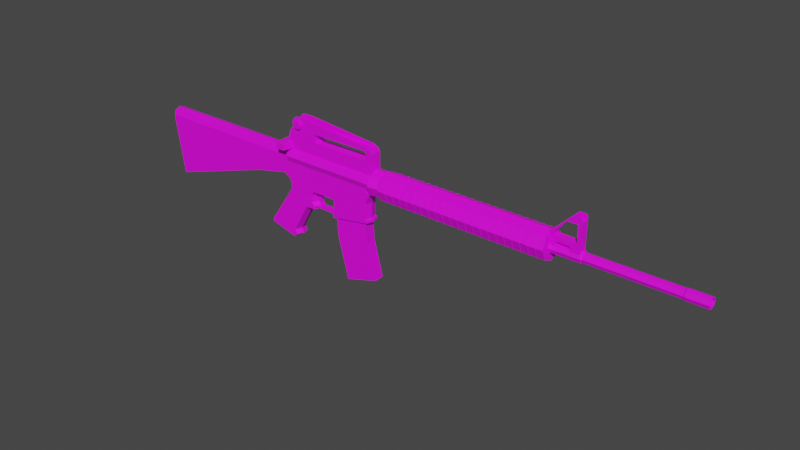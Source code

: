 # Source: M16_TextureTest.blend  (saved by Blender 3.4.6; exported with 4.5.12 LTS)
import bpy
from mathutils import Matrix  # noqa: F401  (used for matrix-valued properties, if any)

bpy.ops.wm.read_factory_settings(use_empty=True)
scene = bpy.context.scene
scene.name = 'Scene'

# ---- collections
col_collection = bpy.data.collections.new('Collection'); scene.collection.children.link(col_collection)

# ---- images (referenced by path relative to the original .blend; pixels are not part of the script)
import os
ASSET_DIR = os.environ.get("B2B_ASSET_DIR", "")  # directory of the original .blend (textures are referenced by path, not embedded)
HERE = os.path.dirname(os.path.abspath(__file__))  # packed textures are extracted next to this script under _unpacked/

def load_image(name, relpath, width, height, colorspace="sRGB"):
    """Load a texture the original file referenced (path relative to the .blend, or extracted next to this script)."""
    p = next((c for c in (os.path.join(HERE, relpath), os.path.join(ASSET_DIR, relpath)) if relpath and os.path.exists(c)), "")
    if p:
        img = bpy.data.images.load(p, check_existing=True)
        img.name = name
    else:  # same state as the original file: an image datablock whose file is absent (Cycles renders it pink)
        img = bpy.data.images.new(name, width, height)
        img.source = "FILE"
        img.filepath = "//" + (relpath or name)
    img.colorspace_settings.name = colorspace
    return img
img_camo_jpg = load_image('Camo.jpg', 'Camo.jpg', 1024, 1024, 'sRGB')

# ---- materials (node trees are filled in below, after node groups)
mat_black = bpy.data.materials.new('Black')
mat_black.use_transparent_shadow = False
mat_gray = bpy.data.materials.new('Gray')
mat_gray.use_transparent_shadow = False

# ---- material node trees
mat_black.use_nodes = True; mat_black.node_tree.nodes.clear()
_N = mat_black.node_tree.nodes; _L = mat_black.node_tree.links
n0 = _N.new('ShaderNodeBsdfPrincipled'); n0.name = 'Principled BSDF'; n0.location = (10, 300)
n0.distribution = 'GGX'
n0.subsurface_method = 'RANDOM_WALK_SKIN'
n0.inputs[3].default_value = 1.45
n0.inputs[27].default_value = (0.0, 0.0, 0.0, 1.0)
n0.inputs[28].default_value = 1.0
n1 = _N.new('ShaderNodeOutputMaterial'); n1.name = 'Material Output'; n1.location = (300, 300)
n2 = _N.new('ShaderNodeTexImage'); n2.name = 'Image Texture'; n2.location = (-292, 68)
n2.image = img_camo_jpg
_L.new(n0.outputs[0], n1.inputs[0])
_L.new(n2.outputs[0], n0.inputs[0])
n1.is_active_output = True
mat_gray.use_nodes = True; mat_gray.node_tree.nodes.clear()
_N = mat_gray.node_tree.nodes; _L = mat_gray.node_tree.links
n0 = _N.new('ShaderNodeBsdfPrincipled'); n0.name = 'Principled BSDF'; n0.location = (10, 300)
n0.distribution = 'GGX'
n0.subsurface_method = 'RANDOM_WALK_SKIN'
n0.inputs[3].default_value = 1.45
n0.inputs[27].default_value = (0.0, 0.0, 0.0, 1.0)
n0.inputs[28].default_value = 1.0
n1 = _N.new('ShaderNodeOutputMaterial'); n1.name = 'Material Output'; n1.location = (300, 300)
n2 = _N.new('ShaderNodeTexImage'); n2.name = 'Image Texture'; n2.location = (-281, 35)
n2.image = img_camo_jpg
_L.new(n0.outputs[0], n1.inputs[0])
_L.new(n2.outputs[0], n0.inputs[0])
n1.is_active_output = True

# ---- world
world_world = bpy.data.worlds.new('World'); scene.world = world_world
world_world.use_nodes = True; world_world.node_tree.nodes.clear()
_N = world_world.node_tree.nodes; _L = world_world.node_tree.links
n0 = _N.new('ShaderNodeOutputWorld'); n0.name = 'World Output'; n0.location = (300, 300)
n1 = _N.new('ShaderNodeBackground'); n1.name = 'Background'; n1.location = (10, 300)
n1.inputs[0].default_value = (0.05088, 0.05088, 0.05088, 1.0)
_L.new(n1.outputs[0], n0.inputs[0])
n0.is_active_output = True
world_world.color = (0.05088, 0.05088, 0.05088)
world_world.use_sun_shadow = False
world_world.sun_shadow_jitter_overblur = 0.0

# ---- meshes
me_cube_001 = bpy.data.meshes.new('Cube.001')
me_cube_001.from_pydata([(-2.803, -1.229, -0.3205), (-2.272, -1.229, -0.2057), (-2.165, -1.229, -0.2764), (-2.018, -1.811e-08, 0.1969), (-2.803, 1.229, -0.321), (-2.165, 1.229, -0.2764), (-2.272, 1.229, -0.2057), (-2.143, -1.229, -0.356), (-0.6852, -1.229, -0.5074), (-2.148, -1.229, -0.4378), (-2.563, -1.229, -1.046), (-2.569, -1.229, -1.097), (-2.135, -1.229, -1.214), (-0.6852, 1.229, -0.5074), (-2.143, 1.229, -0.356), (-2.135, 1.229, -1.214), (-2.569, 1.229, -1.097), (-2.563, 1.229, -1.046), (-2.148, 1.229, -0.4378), (-2.077, -1.229, -1.169), (-0.686, -1.229, -0.5399), (-2.113, -1.229, -1.093), (-1.857, -1.229, -0.6403), (-1.701, -1.229, -0.6329), (-1.697, -1.229, -0.5883), (-0.686, 1.229, -0.5399), (-2.077, 1.229, -1.169), (-1.697, 1.229, -0.5883), (-1.701, 1.229, -0.6329), (-1.857, 1.229, -0.6403), (-2.113, 1.229, -1.093), (-1.75, -1.229, -0.5353), (-1.327, -1.229, -0.6448), (-1.758, -1.229, -0.4342), (-1.709, -1.229, -0.3575), (-1.307, -1.229, -0.3556), (-1.306, -1.229, -0.5843), (-1.333, -1.229, -0.6046), (-1.327, 1.229, -0.6448), (-1.75, 1.229, -0.5353), (-1.333, 1.229, -0.6046), (-1.306, 1.229, -0.5843), (-1.307, 1.229, -0.3556), (-1.709, 1.229, -0.3575), (-1.758, 1.229, -0.4342), (-0.7186, -1.229, -0.4866), (-2.016, -0.8869, 0.1689), (-0.7153, -1.229, -0.2442), (-0.6339, -1.229, -0.07461), (-0.6928, -1.229, -0.06775), (-0.6901, -1.229, 0.05187), (-2.017, -1.229, 0.0724), (-2.016, 0.8869, 0.1689), (-0.7186, 1.229, -0.4866), (-2.017, 1.229, 0.0724), (-0.6901, 1.229, 0.05187), (-0.6928, 1.229, -0.06775), (-0.6339, 1.229, -0.07461), (-0.7153, 1.229, -0.2442), (-2.201, -5.474e-08, -0.2764), (-2.272, -2.013e-07, -0.2319), (-2.803, -2.013e-07, -0.3469), (-2.178, 1.853e-08, -0.356), (-2.183, -5.474e-08, -0.4378), (-2.608, 9.179e-08, -1.046), (-2.613, 9.179e-08, -1.097), (-2.099, 9.179e-08, -1.214), (-0.655, 9.179e-08, -0.5074), (-0.6558, 1.853e-08, -0.5399), (-1.66, 1.853e-08, -0.5883), (-1.665, 9.179e-08, -0.6329), (-1.821, 9.179e-08, -0.6403), (-2.077, 9.179e-08, -1.093), (-2.041, 9.179e-08, -1.169), (-1.714, -5.474e-08, -0.5353), (-1.722, -5.474e-08, -0.4342), (-1.673, -5.474e-08, -0.3575), (-1.332, -5.474e-08, -0.3556), (-1.331, 1.853e-08, -0.5843), (-1.358, -5.474e-08, -0.6046), (-1.352, -5.474e-08, -0.6448), (-0.6885, 1.853e-08, -0.4866), (-1.339, -0.5765, -0.4402), (-1.339, 0.5765, -0.4402), (-1.714, -0.5765, -0.6175), (-1.714, 0.5765, -0.6175), (-1.388, -0.5765, -0.6202), (-1.364, -0.5765, -0.3937), (-1.291, -0.5765, -0.6307), (-1.291, -0.5765, -0.3415), (-1.473, -0.5765, -0.3416), (-1.364, 0.5765, -0.3937), (-1.388, 0.5765, -0.6202), (-1.473, 0.5765, -0.3416), (-1.291, 0.5765, -0.3415), (-1.291, 0.5765, -0.6307), (-1.338, -0.5765, -0.5373), (-1.338, 0.5765, -0.5373), (-1.381, -0.5765, -0.5909), (-1.714, -0.5765, -0.5927), (-1.714, 0.5765, -0.5927), (-1.381, 0.5765, -0.5909), (-0.6852, 9.179e-08, -0.2442), (-0.6037, 9.179e-08, -0.07461), (-0.6627, 9.179e-08, -0.06775), (-0.66, -5.474e-08, 0.05187), (-1.677, -0.285, -0.4144), (-1.634, -0.285, -0.3358), (-1.677, 0.285, -0.4144), (-1.634, 0.285, -0.3358), (-1.546, -0.285, -0.3385), (-1.546, 0.285, -0.3385), (-1.678, -0.285, -0.4817), (-1.678, 0.285, -0.4817), (-4.703, -1.229, 0.06715), (-4.681, -1.229, 0.08693), (-4.681, 1.229, 0.08693), (-4.703, 1.229, 0.06715), (-4.717, -0.8816, 0.1484), (-4.696, -0.8869, 0.1669), (-4.717, 0.8816, 0.1484), (-4.696, 0.8869, 0.1669), (-4.723, 3.532e-10, 0.174), (-4.701, 7.617e-12, 0.193), (-4.545, -1.229, -0.862), (-4.565, -1.229, -0.8498), (-4.565, 1.229, -0.8498), (-4.545, 1.229, -0.8621), (-4.548, -5.614e-08, -0.8882), (-4.567, -5.481e-08, -0.876), (-1.661, -0.285, -0.547), (-1.621, -0.285, -0.586), (-1.661, 0.285, -0.547), (-1.621, 0.285, -0.586), (-1.6, -0.285, -0.5738), (-1.63, -0.285, -0.5279), (-1.6, 0.285, -0.5738), (-1.63, 0.285, -0.5279), (-1.629, -0.285, -0.4708), (-1.612, -0.285, -0.4095), (-1.612, 0.285, -0.4095), (-1.629, 0.285, -0.4708), (-2.192, 1.663, 0.09263), (-0.5911, 1.663, 0.09263), (-2.192, 1.176, -0.01276), (-0.5911, 1.176, -0.01276), (-2.192, -4.065e-08, -0.05642), (-0.5911, -4.065e-08, -0.05642), (-2.192, -1.176, -0.01276), (-0.5911, -1.176, -0.01276), (-2.192, -1.663, 0.09263), (-0.5911, -1.663, 0.09263), (-2.192, -1.176, 0.198), (-0.5911, -1.176, 0.198), (-2.192, -4.065e-08, 0.2417), (-0.5911, -4.065e-08, 0.2417), (-2.192, 1.176, 0.198), (-0.5911, 1.176, 0.198), (-0.5911, 1.625, -0.053), (-0.5911, 2.298, 0.09263), (-0.5911, -6.51e-08, -0.1133), (-0.5911, -1.625, -0.053), (-0.5911, -2.298, 0.09263), (-0.5911, -1.625, 0.2383), (-0.5911, -6.51e-08, 0.2986), (-0.5911, 1.625, 0.2383), (-0.4235, 1.493, -0.04117), (-0.4235, 2.111, 0.09263), (-0.4235, 2e-07, -0.09659), (-0.4235, -1.493, -0.04117), (-0.4235, -2.111, 0.09263), (-0.4235, -1.493, 0.2264), (-0.4235, 2e-07, 0.2819), (-0.4235, 1.493, 0.2264), (-0.4235, 1.332, -0.02677), (-0.4235, 1.884, 0.09263), (-0.4235, 2.123e-07, -0.07622), (-0.4235, -1.332, -0.02677), (-0.4235, -1.884, 0.09263), (-0.4235, -1.332, 0.212), (-0.4235, 2.123e-07, 0.2615), (-0.4235, 1.332, 0.212), (-0.3993, 1.332, -0.02677), (-0.3993, 1.884, 0.09263), (-0.3993, 2.185e-07, -0.07622), (-0.3993, -1.332, -0.02677), (-0.3993, -1.884, 0.09263), (-0.3993, -1.332, 0.212), (-0.3993, 2.185e-07, 0.2615), (-0.3993, 1.332, 0.212), (-0.3997, 1.717, -0.06122), (-0.3997, 2.428, 0.09263), (-0.3997, 1.671e-07, -0.1249), (-0.3997, -1.717, -0.06122), (-0.3997, -2.428, 0.09263), (-0.3997, -1.717, 0.2465), (-0.3997, 1.671e-07, 0.3102), (-0.3997, 1.717, 0.2465), (2.258, 1.717, -0.06122), (2.258, 2.428, 0.09263), (2.258, 1.886e-06, -0.1249), (2.258, -1.717, -0.06122), (2.258, -2.428, 0.09263), (2.258, -1.717, 0.2465), (2.258, 1.886e-06, 0.3102), (2.258, 1.717, 0.2465), (-0.2812, 2.498, 0.09263), (-0.2628, 2.498, 0.09263), (-0.2812, 1.766, -0.06565), (-0.2628, 1.766, -0.06565), (-0.2812, 7.786e-08, -0.1312), (-0.2628, 7.786e-08, -0.1312), (-0.2812, -1.766, -0.06565), (-0.2628, -1.766, -0.06565), (-0.2812, -2.498, 0.09263), (-0.2628, -2.498, 0.09263), (-0.2812, -1.766, 0.2509), (-0.2628, -1.766, 0.2509), (-0.2812, 7.786e-08, 0.3165), (-0.2628, 7.786e-08, 0.3165), (-0.2812, 1.766, 0.2509), (-0.2628, 1.766, 0.2509), (-0.1562, 2.498, 0.09263), (-0.1378, 2.498, 0.09263), (-0.1562, 1.766, -0.06565), (-0.1378, 1.766, -0.06565), (-0.1562, 7.786e-08, -0.1312), (-0.1378, 7.786e-08, -0.1312), (-0.1562, -1.766, -0.06565), (-0.1378, -1.766, -0.06565), (-0.1562, -2.498, 0.09263), (-0.1378, -2.498, 0.09263), (-0.1562, -1.766, 0.2509), (-0.1378, -1.766, 0.2509), (-0.1562, 7.786e-08, 0.3165), (-0.1378, 7.786e-08, 0.3165), (-0.1562, 1.766, 0.2509), (-0.1378, 1.766, 0.2509), (-0.03663, 2.498, 0.09263), (-0.01827, 2.498, 0.09263), (-0.03663, 1.766, -0.06565), (-0.01827, 1.766, -0.06565), (-0.03663, 7.786e-08, -0.1312), (-0.01827, 7.786e-08, -0.1312), (-0.03663, -1.766, -0.06565), (-0.01827, -1.766, -0.06565), (-0.03663, -2.498, 0.09263), (-0.01827, -2.498, 0.09263), (-0.03663, -1.766, 0.2509), (-0.01827, -1.766, 0.2509), (-0.03663, 7.786e-08, 0.3165), (-0.01827, 7.786e-08, 0.3165), (-0.03663, 1.766, 0.2509), (-0.01827, 1.766, 0.2509), (0.08293, 2.498, 0.09263), (0.1013, 2.498, 0.09263), (0.08293, 1.766, -0.06565), (0.1013, 1.766, -0.06565), (0.08293, 7.786e-08, -0.1312), (0.1013, 7.786e-08, -0.1312), (0.08293, -1.766, -0.06565), (0.1013, -1.766, -0.06565), (0.08293, -2.498, 0.09263), (0.1013, -2.498, 0.09263), (0.08293, -1.766, 0.2509), (0.1013, -1.766, 0.2509), (0.08293, 7.786e-08, 0.3165), (0.1013, 7.786e-08, 0.3165), (0.08293, 1.766, 0.2509), (0.1013, 1.766, 0.2509), (0.1998, 2.498, 0.09263), (0.2181, 2.498, 0.09263), (0.1998, 1.766, -0.06565), (0.2181, 1.766, -0.06565), (0.1998, 7.786e-08, -0.1312), (0.2181, 7.786e-08, -0.1312), (0.1998, -1.766, -0.06565), (0.2181, -1.766, -0.06565), (0.1998, -2.498, 0.09263), (0.2181, -2.498, 0.09263), (0.1998, -1.766, 0.2509), (0.2181, -1.766, 0.2509), (0.1998, 7.786e-08, 0.3165), (0.2181, 7.786e-08, 0.3165), (0.1998, 1.766, 0.2509), (0.2181, 1.766, 0.2509), (0.3248, 2.498, 0.09263), (0.3431, 2.498, 0.09263), (0.3248, 1.766, -0.06565), (0.3431, 1.766, -0.06565), (0.3248, 7.786e-08, -0.1312), (0.3431, 7.786e-08, -0.1312), (0.3248, -1.766, -0.06565), (0.3431, -1.766, -0.06565), (0.3248, -2.498, 0.09263), (0.3431, -2.498, 0.09263), (0.3248, -1.766, 0.2509), (0.3431, -1.766, 0.2509), (0.3248, 7.786e-08, 0.3165), (0.3431, 7.786e-08, 0.3165), (0.3248, 1.766, 0.2509), (0.3431, 1.766, 0.2509), (0.4498, 2.498, 0.09263), (0.4681, 2.498, 0.09263), (0.4498, 1.766, -0.06565), (0.4681, 1.766, -0.06565), (0.4498, 7.786e-08, -0.1312), (0.4681, 7.786e-08, -0.1312), (0.4498, -1.766, -0.06565), (0.4681, -1.766, -0.06565), (0.4498, -2.498, 0.09263), (0.4681, -2.498, 0.09263), (0.4498, -1.766, 0.2509), (0.4681, -1.766, 0.2509), (0.4498, 7.786e-08, 0.3165), (0.4681, 7.786e-08, 0.3165), (0.4498, 1.766, 0.2509), (0.4681, 1.766, 0.2509), (0.5693, 2.498, 0.09263), (0.5877, 2.498, 0.09263), (0.5693, 1.766, -0.06565), (0.5877, 1.766, -0.06565), (0.5693, 7.786e-08, -0.1312), (0.5877, 7.786e-08, -0.1312), (0.5693, -1.766, -0.06565), (0.5877, -1.766, -0.06565), (0.5693, -2.498, 0.09263), (0.5877, -2.498, 0.09263), (0.5693, -1.766, 0.2509), (0.5877, -1.766, 0.2509), (0.5693, 7.786e-08, 0.3165), (0.5877, 7.786e-08, 0.3165), (0.5693, 1.766, 0.2509), (0.5877, 1.766, 0.2509), (0.6889, 2.498, 0.09263), (0.7073, 2.498, 0.09263), (0.6889, 1.766, -0.06565), (0.7073, 1.766, -0.06565), (0.6889, 7.786e-08, -0.1312), (0.7073, 7.786e-08, -0.1312), (0.6889, -1.766, -0.06565), (0.7073, -1.766, -0.06565), (0.6889, -2.498, 0.09263), (0.7073, -2.498, 0.09263), (0.6889, -1.766, 0.2509), (0.7073, -1.766, 0.2509), (0.6889, 7.786e-08, 0.3165), (0.7073, 7.786e-08, 0.3165), (0.6889, 1.766, 0.2509), (0.7073, 1.766, 0.2509), (0.8057, 2.498, 0.09263), (0.8241, 2.498, 0.09263), (0.8057, 1.766, -0.06565), (0.8241, 1.766, -0.06565), (0.8057, 7.786e-08, -0.1312), (0.8241, 7.786e-08, -0.1312), (0.8057, -1.766, -0.06565), (0.8241, -1.766, -0.06565), (0.8057, -2.498, 0.09263), (0.8241, -2.498, 0.09263), (0.8057, -1.766, 0.2509), (0.8241, -1.766, 0.2509), (0.8057, 7.786e-08, 0.3165), (0.8241, 7.786e-08, 0.3165), (0.8057, 1.766, 0.2509), (0.8241, 1.766, 0.2509), (0.928, 2.498, 0.09263), (0.9464, 2.498, 0.09263), (0.928, 1.766, -0.06565), (0.9464, 1.766, -0.06565), (0.928, 7.786e-08, -0.1312), (0.9464, 7.786e-08, -0.1312), (0.928, -1.766, -0.06565), (0.9464, -1.766, -0.06565), (0.928, -2.498, 0.09263), (0.9464, -2.498, 0.09263), (0.928, -1.766, 0.2509), (0.9464, -1.766, 0.2509), (0.928, 7.786e-08, 0.3165), (0.9464, 7.786e-08, 0.3165), (0.928, 1.766, 0.2509), (0.9464, 1.766, 0.2509), (1.053, 2.498, 0.09263), (1.071, 2.498, 0.09263), (1.053, 1.766, -0.06565), (1.071, 1.766, -0.06565), (1.053, 7.786e-08, -0.1312), (1.071, 7.786e-08, -0.1312), (1.053, -1.766, -0.06565), (1.071, -1.766, -0.06565), (1.053, -2.498, 0.09263), (1.071, -2.498, 0.09263), (1.053, -1.766, 0.2509), (1.071, -1.766, 0.2509), (1.053, 7.786e-08, 0.3165), (1.071, 7.786e-08, 0.3165), (1.053, 1.766, 0.2509), (1.071, 1.766, 0.2509), (1.173, 2.498, 0.09263), (1.191, 2.498, 0.09263), (1.173, 1.766, -0.06565), (1.191, 1.766, -0.06565), (1.173, 7.786e-08, -0.1312), (1.191, 7.786e-08, -0.1312), (1.173, -1.766, -0.06565), (1.191, -1.766, -0.06565), (1.173, -2.498, 0.09263), (1.191, -2.498, 0.09263), (1.173, -1.766, 0.2509), (1.191, -1.766, 0.2509), (1.173, 7.786e-08, 0.3165), (1.191, 7.786e-08, 0.3165), (1.173, 1.766, 0.2509), (1.191, 1.766, 0.2509), (1.292, 2.498, 0.09263), (1.311, 2.498, 0.09263), (1.292, 1.766, -0.06565), (1.311, 1.766, -0.06565), (1.292, 7.786e-08, -0.1312), (1.311, 7.786e-08, -0.1312), (1.292, -1.766, -0.06565), (1.311, -1.766, -0.06565), (1.292, -2.498, 0.09263), (1.311, -2.498, 0.09263), (1.292, -1.766, 0.2509), (1.311, -1.766, 0.2509), (1.292, 7.786e-08, 0.3165), (1.311, 7.786e-08, 0.3165), (1.292, 1.766, 0.2509), (1.311, 1.766, 0.2509), (1.409, 2.498, 0.09263), (1.427, 2.498, 0.09263), (1.409, 1.766, -0.06565), (1.427, 1.766, -0.06565), (1.409, 7.786e-08, -0.1312), (1.427, 7.786e-08, -0.1312), (1.409, -1.766, -0.06565), (1.427, -1.766, -0.06565), (1.409, -2.498, 0.09263), (1.427, -2.498, 0.09263), (1.409, -1.766, 0.2509), (1.427, -1.766, 0.2509), (1.409, 7.786e-08, 0.3165), (1.427, 7.786e-08, 0.3165), (1.409, 1.766, 0.2509), (1.427, 1.766, 0.2509), (1.531, 2.498, 0.09263), (1.55, 2.498, 0.09263), (1.531, 1.766, -0.06565), (1.55, 1.766, -0.06565), (1.531, 7.786e-08, -0.1312), (1.55, 7.786e-08, -0.1312), (1.531, -1.766, -0.06565), (1.55, -1.766, -0.06565), (1.531, -2.498, 0.09263), (1.55, -2.498, 0.09263), (1.531, -1.766, 0.2509), (1.55, -1.766, 0.2509), (1.531, 7.786e-08, 0.3165), (1.55, 7.786e-08, 0.3165), (1.531, 1.766, 0.2509), (1.55, 1.766, 0.2509), (1.656, 2.498, 0.09263), (1.675, 2.498, 0.09263), (1.656, 1.766, -0.06565), (1.675, 1.766, -0.06565), (1.656, 7.786e-08, -0.1312), (1.675, 7.786e-08, -0.1312), (1.656, -1.766, -0.06565), (1.675, -1.766, -0.06565), (1.656, -2.498, 0.09263), (1.675, -2.498, 0.09263), (1.656, -1.766, 0.2509), (1.675, -1.766, 0.2509), (1.656, 7.786e-08, 0.3165), (1.675, 7.786e-08, 0.3165), (1.656, 1.766, 0.2509), (1.675, 1.766, 0.2509), (1.776, 2.498, 0.09263), (1.794, 2.498, 0.09263), (1.776, 1.766, -0.06565), (1.794, 1.766, -0.06565), (1.776, 7.786e-08, -0.1312), (1.794, 7.786e-08, -0.1312), (1.776, -1.766, -0.06565), (1.794, -1.766, -0.06565), (1.776, -2.498, 0.09263), (1.794, -2.498, 0.09263), (1.776, -1.766, 0.2509), (1.794, -1.766, 0.2509), (1.776, 7.786e-08, 0.3165), (1.794, 7.786e-08, 0.3165), (1.776, 1.766, 0.2509), (1.794, 1.766, 0.2509), (1.895, 2.498, 0.09263), (1.914, 2.498, 0.09263), (1.895, 1.766, -0.06565), (1.914, 1.766, -0.06565), (1.895, 7.786e-08, -0.1312), (1.914, 7.786e-08, -0.1312), (1.895, -1.766, -0.06565), (1.914, -1.766, -0.06565), (1.895, -2.498, 0.09263), (1.914, -2.498, 0.09263), (1.895, -1.766, 0.2509), (1.914, -1.766, 0.2509), (1.895, 7.786e-08, 0.3165), (1.914, 7.786e-08, 0.3165), (1.895, 1.766, 0.2509), (1.914, 1.766, 0.2509), (2.012, 2.498, 0.09263), (2.031, 2.498, 0.09263), (2.012, 1.766, -0.06565), (2.031, 1.766, -0.06565), (2.012, 7.786e-08, -0.1312), (2.031, 7.786e-08, -0.1312), (2.012, -1.766, -0.06565), (2.031, -1.766, -0.06565), (2.012, -2.498, 0.09263), (2.031, -2.498, 0.09263), (2.012, -1.766, 0.2509), (2.031, -1.766, 0.2509), (2.012, 7.786e-08, 0.3165), (2.031, 7.786e-08, 0.3165), (2.012, 1.766, 0.2509), (2.031, 1.766, 0.2509), (2.129, 2.498, 0.09263), (2.147, 2.498, 0.09263), (2.129, 1.766, -0.06565), (2.147, 1.766, -0.06565), (2.129, 7.786e-08, -0.1312), (2.147, 7.786e-08, -0.1312), (2.129, -1.766, -0.06565), (2.147, -1.766, -0.06565), (2.129, -2.498, 0.09263), (2.147, -2.498, 0.09263), (2.129, -1.766, 0.2509), (2.147, -1.766, 0.2509), (2.129, 7.786e-08, 0.3165), (2.147, 7.786e-08, 0.3165), (2.129, 1.766, 0.2509), (2.147, 1.766, 0.2509), (2.223, 0.9617, 0.07503), (4.375, 0.9059, 0.07503), (2.223, 0.68, 0.01409), (4.375, 0.6406, 0.01763), (2.223, -3.24e-07, -0.01115), (4.375, -1.12e-07, -0.006152), (2.223, -0.68, 0.01409), (4.375, -0.6406, 0.01763), (2.223, -0.9617, 0.07503), (4.375, -0.9059, 0.07503), (2.223, -0.68, 0.136), (4.375, -0.6406, 0.1324), (2.223, -5.824e-07, 0.1612), (4.375, -3.555e-07, 0.1562), (2.223, 0.68, 0.136), (4.375, 0.6406, 0.1324), (2.334, -0.7375, 0.1917), (2.334, 0.7375, 0.1917), (2.543, -0.7375, 0.1894), (2.543, -0.7375, 0.08501), (2.543, 0.7375, 0.1894), (2.543, 0.7375, 0.08501), (2.681, -0.7375, 0.08523), (2.335, -0.7375, 0.08344), (2.684, -0.7375, 0.5902), (2.335, 0.7375, 0.08344), (2.681, 0.7375, 0.08523), (2.684, 0.7375, 0.5902), (2.663, -0.7375, 0.6257), (2.234, -0.7375, 0.08301), (2.566, -0.7375, 0.6237), (2.24, -0.7375, 0.3053), (2.234, 0.7375, 0.08301), (2.663, 0.7375, 0.6257), (2.24, 0.7375, 0.3053), (2.566, 0.7375, 0.6237), (2.296, -0.7375, 0.3069), (2.296, 0.7375, 0.3069), (2.479, -0.7375, 0.5168), (2.479, 0.7375, 0.5168), (2.635, -0.7375, 0.517), (2.635, 0.7375, 0.517), (2.634, -0.7375, 0.2532), (2.634, 0.7375, 0.2532), (2.297, -0.7375, 0.2532), (2.297, 0.7375, 0.2532), (2.566, -0.5288, 0.6237), (2.566, 0.5288, 0.6237), (2.663, -0.5288, 0.6257), (2.663, 0.5288, 0.6257), (2.684, 0.5327, 0.5902), (2.684, -0.5327, 0.5902), (2.684, 0.5327, 0.5422), (2.684, -0.5327, 0.5422), (2.483, 0.5327, 0.5422), (2.483, -0.5327, 0.5422), (2.582, -0.09179, 0.5357), (2.582, -0.09179, 0.6197), (2.582, 0.09179, 0.5357), (2.582, 0.09179, 0.6197), (2.614, -0.09179, 0.5357), (2.614, -0.09179, 0.6197), (2.614, 0.09179, 0.5357), (2.614, 0.09179, 0.6197), (4.375, 0.4977, 0.03043), (4.375, 0.7038, 0.07503), (4.375, -1.35e-07, 0.01196), (4.375, -0.4977, 0.03043), (4.375, -0.7038, 0.07503), (4.375, -0.4977, 0.1196), (4.375, -3.241e-07, 0.1381), (4.375, 0.4977, 0.1196), (2.806, 0.4474, 0.03494), (2.806, 0.6327, 0.07503), (2.806, 1.2e-05, 0.01834), (2.806, -0.4473, 0.03494), (2.806, -0.6326, 0.07503), (2.806, -0.4473, 0.1151), (2.806, 1.183e-05, 0.1317), (2.806, 0.4474, 0.1151), (2.717, 0.8007, 0.07503), (2.717, 0.5662, 0.02429), (2.717, -2.854e-07, 0.003276), (2.717, -0.5662, 0.02429), (2.717, -0.8007, 0.07503), (2.717, -0.5662, 0.1258), (2.717, -5.006e-07, 0.1468), (2.717, 0.5662, 0.1258), (2.703, 0.68, 0.01409), (2.703, -2.645e-07, -0.01115), (2.703, -0.68, 0.01409), (2.703, -0.9617, 0.07503), (2.703, -0.68, 0.136), (2.703, -5.229e-07, 0.1612), (2.703, 0.68, 0.136), (2.703, 0.9617, 0.07503), (4.05, 0.8119, 0.07503), (4.05, 0.5741, 0.02359), (4.05, -1.525e-07, 0.002278), (4.05, -0.5741, 0.02359), (4.05, -0.8119, 0.07503), (4.05, -0.5741, 0.1265), (4.05, -3.706e-07, 0.1478), (4.05, 0.5741, 0.1265), (4.071, 0.9034, 0.07503), (4.071, 0.6388, 0.01779), (4.071, -1.423e-07, -0.005925), (4.071, -0.6388, 0.01779), (4.071, -0.9034, 0.07503), (4.071, -0.6388, 0.1323), (4.071, -3.851e-07, 0.156), (4.071, 0.6388, 0.1323), (-2.181, -1.012, 0.1958), (-2.181, 1.012, 0.1958), (-2.187, -1.012, 0.3375), (-2.085, -1.012, 0.6498), (-2.079, -1.012, 0.5313), (-2.121, -1.012, 0.5258), (-2.187, 1.012, 0.3375), (-2.121, 1.012, 0.5258), (-2.079, 1.012, 0.5313), (-2.085, 1.012, 0.6498), (-1.632, -1.012, 0.543), (-2.031, -1.012, 0.7112), (-0.7163, -1.012, 0.5468), (-0.7162, -1.012, 0.6079), (-1.876, -1.012, 0.7171), (-2.031, 1.012, 0.7112), (-1.632, 1.012, 0.543), (-1.876, 1.012, 0.7171), (-0.7162, 1.012, 0.6079), (-0.7163, 1.012, 0.5468), (-1.669, -1.012, 0.5059), (-0.7583, -1.012, 0.4041), (-1.615, -1.012, 0.4015), (-1.668, -1.012, 0.4416), (-1.669, 1.012, 0.5059), (-1.668, 1.012, 0.4416), (-1.615, 1.012, 0.4015), (-0.7583, 1.012, 0.4041), (-0.6983, -1.012, 0.427), (-0.6977, -1.012, 0.5074), (-0.6983, 1.012, 0.427), (-0.6977, 1.012, 0.5074), (-0.6354, -1.012, 0.5725), (-0.6047, -1.012, 0.192), (-0.6049, -1.012, 0.5182), (-0.6354, 1.012, 0.5725), (-0.6049, 1.012, 0.5182), (-0.6047, 1.012, 0.192), (-2.181, 0.6757, 0.1958), (-2.181, -0.6757, 0.1958), (-2.187, 0.6757, 0.3375), (-2.187, -0.6757, 0.3375), (-2.121, -0.6757, 0.5258), (-2.121, 0.6757, 0.5258), (-2.079, -0.6757, 0.5313), (-2.079, 0.6757, 0.5313), (-2.085, -0.6757, 0.6498), (-2.085, 0.6757, 0.6498), (-0.7162, 0.6757, 0.6079), (-0.7162, -0.6757, 0.6079), (-1.876, 0.6757, 0.7171), (-1.876, -0.6757, 0.7171), (-2.031, 0.6757, 0.7112), (-2.031, -0.6757, 0.7112), (-0.6047, 0.6757, 0.192), (-0.6047, -0.6757, 0.192), (-0.6049, 0.6757, 0.5182), (-0.6049, -0.6757, 0.5182), (-0.6354, 0.6757, 0.5725), (-0.6354, -0.6757, 0.5725), (-2.083, 0.6757, 0.5725), (-2.083, -0.6757, 0.5725), (-1.97, 1.36, 0.6954), (-1.97, 0.9396, 0.6954), (-1.915, 1.36, 0.6727), (-1.915, 0.9396, 0.6727), (-1.893, 1.36, 0.6179), (-1.893, 0.9396, 0.6179), (-1.915, 1.36, 0.5632), (-1.915, 0.9396, 0.5632), (-1.97, 1.36, 0.5405), (-1.97, 0.9396, 0.5405), (-2.025, 1.36, 0.5632), (-2.025, 0.9396, 0.5632), (-2.047, 1.36, 0.6179), (-2.047, 0.9396, 0.6179), (-2.025, 1.36, 0.6727), (-2.025, 0.9396, 0.6727), (-1.97, 1.36, 0.6784), (-1.927, 1.36, 0.6607), (-1.909, 1.36, 0.6179), (-1.927, 1.36, 0.5752), (-1.97, 1.36, 0.5575), (-2.013, 1.36, 0.5752), (-2.03, 1.36, 0.6179), (-2.013, 1.36, 0.6607), (-1.97, 1.504, 0.6784), (-1.927, 1.504, 0.6607), (-1.909, 1.504, 0.6179), (-1.927, 1.504, 0.5752), (-1.97, 1.504, 0.5575), (-2.013, 1.504, 0.5752), (-2.03, 1.504, 0.6179), (-2.013, 1.504, 0.6607), (-1.97, -1.353, 0.5405), (-1.97, -0.9322, 0.5405), (-1.915, -1.353, 0.5632), (-1.915, -0.9322, 0.5632), (-1.893, -1.353, 0.6179), (-1.893, -0.9322, 0.6179), (-1.915, -1.353, 0.6727), (-1.915, -0.9322, 0.6727), (-1.97, -1.353, 0.6954), (-1.97, -0.9322, 0.6954), (-2.025, -1.353, 0.6727), (-2.025, -0.9322, 0.6727), (-2.047, -1.353, 0.6179), (-2.047, -0.9322, 0.6179), (-2.025, -1.353, 0.5632), (-2.025, -0.9322, 0.5632), (-1.97, -1.353, 0.5575), (-1.927, -1.353, 0.5752), (-1.909, -1.353, 0.6179), (-1.927, -1.353, 0.6607), (-1.97, -1.353, 0.6784), (-2.013, -1.353, 0.6607), (-2.03, -1.353, 0.6179), (-2.013, -1.353, 0.5752), (-1.97, -1.497, 0.5575), (-1.927, -1.497, 0.5752), (-1.909, -1.497, 0.6179), (-1.927, -1.497, 0.6607), (-1.97, -1.497, 0.6784), (-2.013, -1.497, 0.6607), (-2.03, -1.497, 0.6179), (-2.013, -1.497, 0.5752), (-2.033, -0.5356, 0.5507), (-2.033, 0.5356, 0.5507), (-2.015, -0.5356, 0.5507), (-2.015, 0.5356, 0.5507), (-2.033, 0.2678, 0.5507), (-2.033, 2.98e-08, 0.5507), (-2.033, -0.2678, 0.5507), (-2.033, -0.3047, 0.5938), (-2.033, 2.98e-08, 0.5825), (-2.033, 0.3047, 0.5938), (-2.015, -0.2678, 0.5507), (-2.015, 2.98e-08, 0.5507), (-2.015, 0.2678, 0.5507), (-2.015, 0.3047, 0.5938), (-2.015, 2.98e-08, 0.5825), (-2.015, -0.3047, 0.5938), (-2.033, -0.5356, 0.6702), (-2.033, -0.4312, 0.6207), (-2.033, -4.47e-08, 0.6587), (-2.033, -0.3072, 0.648), (-2.033, 0.4312, 0.6207), (-2.033, 0.5356, 0.6702), (-2.033, 0.3072, 0.648), (-2.015, -0.4312, 0.6207), (-2.015, -0.5356, 0.6702), (-2.015, -0.3072, 0.648), (-2.015, -4.47e-08, 0.6587), (-2.015, 0.5356, 0.6702), (-2.015, 0.4312, 0.6207), (-2.015, 0.3072, 0.648)], [], [(81, 45, 8, 67), (62, 7, 2, 59), (59, 2, 1, 60), (60, 1, 0, 61), (62, 14, 18, 63), (63, 18, 17, 64), (64, 17, 16, 65), (65, 16, 15, 66), (68, 25, 13, 67), (74, 31, 24, 69), (52, 3, 46, 51, 54), (69, 24, 23, 70), (70, 23, 22, 71), (71, 22, 21, 72), (72, 21, 19, 73), (66, 15, 26, 73), (74, 39, 44, 75), (75, 44, 43, 76), (76, 43, 42, 77), (77, 42, 41, 78), (78, 41, 40, 79), (79, 40, 38, 80), (68, 20, 32, 80), (47, 45, 81, 102), (116, 54, 55, 56, 57, 58, 53, 13, 25, 38, 40, 41, 42, 43, 44, 39, 27, 28, 29, 30, 26, 15, 16, 17, 18, 14, 5, 6, 4, 127, 126, 117), (3, 52, 121, 123), (3, 123, 119, 46), (50, 105, 55, 54, 51), (49, 48, 103, 104), (56, 104, 103, 57), (25, 68, 80, 38), (37, 79, 80, 32), (36, 78, 79, 37), (35, 77, 78, 36), (34, 76, 77, 35), (33, 75, 76, 34), (31, 74, 75, 33), (12, 66, 73, 19), (30, 72, 73, 26), (29, 71, 72, 30), (28, 70, 71, 29), (27, 69, 70, 28), (39, 74, 69, 27), (20, 68, 67, 8), (11, 65, 66, 12), (10, 64, 65, 11), (9, 63, 64, 10), (7, 62, 63, 9), (124, 0, 1, 2, 7, 9, 10, 11, 12, 19, 21, 22, 23, 24, 31, 33, 34, 35, 36, 37, 32, 20, 8, 45, 47, 48, 49, 50, 51, 115, 114, 125), (6, 60, 61, 4), (5, 59, 60, 6), (14, 62, 59, 5), (53, 81, 67, 13), (128, 127, 4, 61), (121, 52, 54, 116), (100, 101, 97, 83, 91, 93, 94, 95, 92, 85), (96, 82, 83, 97), (85, 92, 86, 84), (91, 87, 90, 93), (93, 90, 89, 94), (94, 89, 88, 95), (95, 88, 86, 92), (91, 83, 82, 87), (84, 86, 88, 89, 90, 87, 82, 96, 98, 99), (101, 98, 96, 97), (100, 99, 98, 101), (100, 85, 84, 99), (81, 53, 58, 102), (57, 103, 102, 58), (48, 47, 102, 103), (55, 105, 104, 56), (50, 49, 104, 105), (106, 107, 109, 108), (108, 109, 111, 140, 141, 137, 136, 133, 132, 113), (111, 109, 107, 110), (108, 113, 112, 106), (115, 51, 46, 119), (116, 117, 120, 121), (119, 118, 114, 115), (118, 119, 123, 122), (122, 123, 121, 120), (124, 128, 61, 0), (129, 128, 124, 125), (126, 127, 128, 129), (129, 125, 114, 118, 122, 120, 117, 126), (140, 111, 110, 139), (133, 131, 130, 132), (112, 113, 132, 130), (112, 130, 131, 134, 135, 138, 139, 110, 107, 106), (137, 135, 134, 136), (136, 134, 131, 133), (140, 139, 138, 141), (141, 138, 135, 137), (142, 143, 145, 144), (144, 145, 147, 146), (146, 147, 149, 148), (148, 149, 151, 150), (150, 151, 153, 152), (152, 153, 155, 154), (147, 145, 158, 160), (154, 155, 157, 156), (156, 157, 143, 142), (142, 144, 146, 148, 150, 152, 154, 156), (164, 163, 171, 172), (153, 151, 162, 163), (143, 157, 165, 159), (145, 143, 159, 158), (149, 147, 160, 161), (155, 153, 163, 164), (151, 149, 161, 162), (157, 155, 164, 165), (166, 167, 175, 174), (162, 161, 169, 170), (160, 158, 166, 168), (165, 164, 172, 173), (163, 162, 170, 171), (161, 160, 168, 169), (158, 159, 167, 166), (159, 165, 173, 167), (181, 180, 188, 189), (167, 173, 181, 175), (172, 171, 179, 180), (170, 169, 177, 178), (168, 166, 174, 176), (173, 172, 180, 181), (171, 170, 178, 179), (169, 168, 176, 177), (184, 182, 190, 192), (179, 178, 186, 187), (177, 176, 184, 185), (174, 175, 183, 182), (175, 181, 189, 183), (180, 179, 187, 188), (178, 177, 185, 186), (176, 174, 182, 184), (191, 197, 205, 199), (189, 188, 196, 197), (187, 186, 194, 195), (185, 184, 192, 193), (182, 183, 191, 190), (183, 189, 197, 191), (188, 187, 195, 196), (186, 185, 193, 194), (198, 199, 205, 204, 203, 202, 201, 200), (196, 195, 203, 204), (194, 193, 201, 202), (192, 190, 198, 200), (197, 196, 204, 205), (195, 194, 202, 203), (193, 192, 200, 201), (190, 191, 199, 198), (206, 207, 209, 208), (208, 209, 211, 210), (210, 211, 213, 212), (212, 213, 215, 214), (214, 215, 217, 216), (216, 217, 219, 218), (209, 207, 221, 219, 217, 215, 213, 211), (218, 219, 221, 220), (220, 221, 207, 206), (206, 208, 210, 212, 214, 216, 218, 220), (222, 223, 225, 224), (224, 225, 227, 226), (226, 227, 229, 228), (228, 229, 231, 230), (230, 231, 233, 232), (232, 233, 235, 234), (225, 223, 237, 235, 233, 231, 229, 227), (234, 235, 237, 236), (236, 237, 223, 222), (222, 224, 226, 228, 230, 232, 234, 236), (238, 239, 241, 240), (240, 241, 243, 242), (242, 243, 245, 244), (244, 245, 247, 246), (246, 247, 249, 248), (248, 249, 251, 250), (241, 239, 253, 251, 249, 247, 245, 243), (250, 251, 253, 252), (252, 253, 239, 238), (238, 240, 242, 244, 246, 248, 250, 252), (254, 255, 257, 256), (256, 257, 259, 258), (258, 259, 261, 260), (260, 261, 263, 262), (262, 263, 265, 264), (264, 265, 267, 266), (257, 255, 269, 267, 265, 263, 261, 259), (266, 267, 269, 268), (268, 269, 255, 254), (254, 256, 258, 260, 262, 264, 266, 268), (270, 271, 273, 272), (272, 273, 275, 274), (274, 275, 277, 276), (276, 277, 279, 278), (278, 279, 281, 280), (280, 281, 283, 282), (273, 271, 285, 283, 281, 279, 277, 275), (282, 283, 285, 284), (284, 285, 271, 270), (270, 272, 274, 276, 278, 280, 282, 284), (286, 287, 289, 288), (288, 289, 291, 290), (290, 291, 293, 292), (292, 293, 295, 294), (294, 295, 297, 296), (296, 297, 299, 298), (289, 287, 301, 299, 297, 295, 293, 291), (298, 299, 301, 300), (300, 301, 287, 286), (286, 288, 290, 292, 294, 296, 298, 300), (302, 303, 305, 304), (304, 305, 307, 306), (306, 307, 309, 308), (308, 309, 311, 310), (310, 311, 313, 312), (312, 313, 315, 314), (305, 303, 317, 315, 313, 311, 309, 307), (314, 315, 317, 316), (316, 317, 303, 302), (302, 304, 306, 308, 310, 312, 314, 316), (318, 319, 321, 320), (320, 321, 323, 322), (322, 323, 325, 324), (324, 325, 327, 326), (326, 327, 329, 328), (328, 329, 331, 330), (321, 319, 333, 331, 329, 327, 325, 323), (330, 331, 333, 332), (332, 333, 319, 318), (318, 320, 322, 324, 326, 328, 330, 332), (334, 335, 337, 336), (336, 337, 339, 338), (338, 339, 341, 340), (340, 341, 343, 342), (342, 343, 345, 344), (344, 345, 347, 346), (337, 335, 349, 347, 345, 343, 341, 339), (346, 347, 349, 348), (348, 349, 335, 334), (334, 336, 338, 340, 342, 344, 346, 348), (350, 351, 353, 352), (352, 353, 355, 354), (354, 355, 357, 356), (356, 357, 359, 358), (358, 359, 361, 360), (360, 361, 363, 362), (353, 351, 365, 363, 361, 359, 357, 355), (362, 363, 365, 364), (364, 365, 351, 350), (350, 352, 354, 356, 358, 360, 362, 364), (366, 367, 369, 368), (368, 369, 371, 370), (370, 371, 373, 372), (372, 373, 375, 374), (374, 375, 377, 376), (376, 377, 379, 378), (369, 367, 381, 379, 377, 375, 373, 371), (378, 379, 381, 380), (380, 381, 367, 366), (366, 368, 370, 372, 374, 376, 378, 380), (382, 383, 385, 384), (384, 385, 387, 386), (386, 387, 389, 388), (388, 389, 391, 390), (390, 391, 393, 392), (392, 393, 395, 394), (385, 383, 397, 395, 393, 391, 389, 387), (394, 395, 397, 396), (396, 397, 383, 382), (382, 384, 386, 388, 390, 392, 394, 396), (398, 399, 401, 400), (400, 401, 403, 402), (402, 403, 405, 404), (404, 405, 407, 406), (406, 407, 409, 408), (408, 409, 411, 410), (401, 399, 413, 411, 409, 407, 405, 403), (410, 411, 413, 412), (412, 413, 399, 398), (398, 400, 402, 404, 406, 408, 410, 412), (414, 415, 417, 416), (416, 417, 419, 418), (418, 419, 421, 420), (420, 421, 423, 422), (422, 423, 425, 424), (424, 425, 427, 426), (417, 415, 429, 427, 425, 423, 421, 419), (426, 427, 429, 428), (428, 429, 415, 414), (414, 416, 418, 420, 422, 424, 426, 428), (430, 431, 433, 432), (432, 433, 435, 434), (434, 435, 437, 436), (436, 437, 439, 438), (438, 439, 441, 440), (440, 441, 443, 442), (433, 431, 445, 443, 441, 439, 437, 435), (442, 443, 445, 444), (444, 445, 431, 430), (430, 432, 434, 436, 438, 440, 442, 444), (446, 447, 449, 448), (448, 449, 451, 450), (450, 451, 453, 452), (452, 453, 455, 454), (454, 455, 457, 456), (456, 457, 459, 458), (449, 447, 461, 459, 457, 455, 453, 451), (458, 459, 461, 460), (460, 461, 447, 446), (446, 448, 450, 452, 454, 456, 458, 460), (462, 463, 465, 464), (464, 465, 467, 466), (466, 467, 469, 468), (468, 469, 471, 470), (470, 471, 473, 472), (472, 473, 475, 474), (465, 463, 477, 475, 473, 471, 469, 467), (474, 475, 477, 476), (476, 477, 463, 462), (462, 464, 466, 468, 470, 472, 474, 476), (478, 479, 481, 480), (480, 481, 483, 482), (482, 483, 485, 484), (484, 485, 487, 486), (486, 487, 489, 488), (488, 489, 491, 490), (481, 479, 493, 491, 489, 487, 485, 483), (490, 491, 493, 492), (492, 493, 479, 478), (478, 480, 482, 484, 486, 488, 490, 492), (494, 495, 497, 496), (496, 497, 499, 498), (498, 499, 501, 500), (500, 501, 503, 502), (502, 503, 505, 504), (504, 505, 507, 506), (497, 495, 509, 507, 505, 503, 501, 499), (506, 507, 509, 508), (508, 509, 495, 494), (494, 496, 498, 500, 502, 504, 506, 508), (510, 511, 513, 512), (512, 513, 515, 514), (514, 515, 517, 516), (516, 517, 519, 518), (518, 519, 521, 520), (520, 521, 523, 522), (513, 511, 525, 523, 521, 519, 517, 515), (522, 523, 525, 524), (524, 525, 511, 510), (510, 512, 514, 516, 518, 520, 522, 524), (526, 527, 529, 528), (528, 529, 531, 530), (530, 531, 533, 532), (532, 533, 535, 534), (534, 535, 537, 536), (536, 537, 539, 538), (529, 527, 541, 539, 537, 535, 533, 531), (538, 539, 541, 540), (540, 541, 527, 526), (526, 528, 530, 532, 534, 536, 538, 540), (646, 543, 545, 647), (647, 545, 547, 648), (648, 547, 549, 649), (649, 549, 551, 650), (650, 551, 553, 651), (651, 553, 555, 652), (555, 553, 611, 612), (652, 555, 557, 653), (653, 557, 543, 646), (542, 544, 546, 548, 550, 552, 554, 556), (563, 568, 564, 561), (562, 563, 561, 560), (558, 565, 567, 559), (559, 562, 560, 558), (591, 592, 569, 575), (571, 574, 567, 565), (574, 571, 573, 576), (566, 564, 568, 569, 592, 594, 595, 593), (588, 572, 570, 590), (578, 579, 581, 580), (580, 581, 583, 582), (582, 583, 585, 584), (584, 585, 587, 586), (586, 587, 579, 578), (572, 580, 582, 566, 570), (573, 578, 580, 572), (561, 564, 566, 582, 584, 586, 578, 573, 571, 565, 558, 560), (575, 569, 583, 581, 577), (577, 581, 579, 576), (559, 567, 574, 576, 579, 587, 585, 583, 569, 568, 563, 562), (577, 589, 591, 575), (596, 597, 595, 594), (593, 590, 570, 566), (596, 594, 592, 591, 589), (595, 597, 588, 590, 593), (573, 572, 588, 597, 596, 589, 577, 576), (598, 599, 601, 600), (600, 601, 605, 604), (604, 605, 603, 602), (602, 603, 599, 598), (600, 604, 602, 598), (605, 601, 599, 603), (610, 609, 617, 618), (551, 549, 609, 610), (557, 555, 612, 613), (547, 545, 606, 608), (553, 551, 610, 611), (543, 557, 613, 607), (545, 543, 607, 606), (549, 547, 608, 609), (614, 615, 621, 620, 619, 618, 617, 616), (608, 606, 614, 616), (613, 612, 620, 621), (611, 610, 618, 619), (609, 608, 616, 617), (606, 607, 615, 614), (607, 613, 621, 615), (612, 611, 619, 620), (636, 629, 622, 637), (635, 628, 629, 636), (634, 627, 628, 635), (633, 626, 627, 634), (632, 625, 626, 633), (631, 624, 625, 632), (630, 623, 624, 631), (637, 622, 623, 630), (542, 637, 630, 544), (544, 630, 631, 546), (546, 631, 632, 548), (548, 632, 633, 550), (550, 633, 634, 552), (552, 634, 635, 554), (554, 635, 636, 556), (556, 636, 637, 542), (629, 645, 638, 622), (628, 644, 645, 629), (627, 643, 644, 628), (626, 642, 643, 627), (625, 641, 642, 626), (624, 640, 641, 625), (623, 639, 640, 624), (622, 638, 639, 623), (645, 653, 646, 638), (644, 652, 653, 645), (643, 651, 652, 644), (642, 650, 651, 643), (641, 649, 650, 642), (640, 648, 649, 641), (639, 647, 648, 640), (638, 646, 647, 639), (695, 656, 659, 696), (696, 659, 658, 698), (658, 657, 700, 715, 698), (695, 693, 654, 656), (664, 670, 673, 666), (702, 672, 671, 704), (704, 671, 669, 706), (700, 657, 665, 707), (675, 681, 680, 676), (676, 680, 679, 677), (677, 679, 678, 674), (678, 670, 664, 674), (666, 673, 685, 683), (683, 685, 684, 682), (682, 684, 681, 675), (692, 655, 691, 708), (708, 691, 690, 710), (710, 690, 689, 712), (712, 689, 672, 702), (656, 654, 687, 688, 686, 666, 683, 682, 675, 676, 677, 674, 658, 659), (658, 674, 664, 666, 686, 667, 668, 665, 657), (662, 663, 669, 671, 672, 689, 673, 670, 678), (661, 662, 678, 679, 680, 681, 684, 685, 673, 689, 690, 691, 655, 660), (686, 713, 703, 667), (688, 711, 713, 686), (711, 710, 712, 713), (687, 709, 711, 688), (709, 708, 710, 711), (654, 693, 709, 687), (693, 692, 708, 709), (663, 701, 706, 669), (668, 705, 707, 665), (667, 703, 705, 668), (660, 655, 692, 694), (694, 692, 693, 695), (698, 715, 714, 699), (661, 697, 699, 662), (697, 696, 698, 699), (660, 694, 697, 661), (694, 695, 696, 697), (713, 712, 714, 715), (662, 699, 714, 701, 663), (702, 704, 706, 701, 714, 712), (703, 713, 715, 700, 707, 705), (716, 717, 719, 718), (718, 719, 721, 720), (720, 721, 723, 722), (722, 723, 725, 724), (724, 725, 727, 726), (726, 727, 729, 728), (719, 717, 731, 729, 727, 725, 723, 721), (728, 729, 731, 730), (730, 731, 717, 716), (718, 720, 734, 733), (734, 735, 743, 742), (724, 726, 737, 736), (730, 716, 732, 739), (716, 718, 733, 732), (720, 722, 735, 734), (726, 728, 738, 737), (722, 724, 736, 735), (728, 730, 739, 738), (740, 741, 742, 743, 744, 745, 746, 747), (732, 733, 741, 740), (739, 732, 740, 747), (737, 738, 746, 745), (735, 736, 744, 743), (733, 734, 742, 741), (738, 739, 747, 746), (736, 737, 745, 744), (748, 749, 751, 750), (750, 751, 753, 752), (752, 753, 755, 754), (754, 755, 757, 756), (756, 757, 759, 758), (758, 759, 761, 760), (751, 749, 763, 761, 759, 757, 755, 753), (760, 761, 763, 762), (750, 752, 766, 765), (766, 767, 775, 774), (756, 758, 769, 768), (762, 748, 764, 771), (748, 750, 765, 764), (752, 754, 767, 766), (758, 760, 770, 769), (754, 756, 768, 767), (760, 762, 771, 770), (772, 773, 774, 775, 776, 777, 778, 779), (764, 765, 773, 772), (771, 764, 772, 779), (769, 770, 778, 777), (767, 768, 776, 775), (765, 766, 774, 773), (770, 771, 779, 778), (768, 769, 777, 776), (781, 801, 807, 783), (790, 795, 803, 805, 806, 804, 782), (783, 807, 806, 809, 808, 793, 792), (795, 787, 797, 803), (786, 790, 782, 780), (808, 800, 789, 793), (784, 789, 800, 802, 798, 801, 781), (793, 789, 788, 794), (794, 788, 787, 795), (781, 783, 792, 784), (784, 792, 791, 785), (785, 791, 790, 786), (792, 793, 794, 791), (791, 794, 795, 790), (782, 804, 796, 780), (786, 787, 788, 785), (785, 788, 789, 784), (801, 796, 804, 807), (800, 808, 809, 802), (802, 809, 806, 798), (801, 798, 796), (803, 797, 799, 805), (805, 799, 798, 806), (807, 804, 806), (780, 796, 798, 799, 797, 787, 786)])
_uv = me_cube_001.uv_layers.new(name='UVMap')
_uv.uv.foreach_set('vector', [0.4815, 0.625, 0.4815, 0.75, 0.4728, 0.75, 0.4728, 0.625, 0.4138, 0.625, 0.4138, 0.75, 0.3867, 0.75, 0.3867, 0.625, 0.3867, 0.625, 0.3867, 0.75, 0.3524, 0.75, 0.3524, 0.625, 0.3524, 0.625, 0.3524, 0.75, 0.3218, 0.75, 0.3218, 0.625, 0.4138, 0.625, 0.4138, 0.5, 0.4178, 0.5, 0.4178, 0.625, 0.7371, 0.5, 0.7412, 0.7442, 0.2597, 0.7442, 0.2547, 0.5, 0.1895, 0.5015, 0.1804, 0.8088, 0.1677, 0.8084, 0.1768, 0.5014, 0.1768, 0.5014, 0.1677, 0.8084, 0.05474, 0.8088, 0.04479, 0.4998, 0.4698, 0.625, 0.4698, 0.5, 0.4728, 0.5, 0.4728, 0.625, 0.4663, 0.625, 0.4663, 0.75, 0.465, 0.75, 0.465, 0.625, 0.5231, 0.5, 0.5384, 0.75, 0.5231, 0.75, 0.5139, 0.75, 0.5139, 0.5, 0.465, 0.625, 0.465, 0.75, 0.4609, 0.75, 0.4609, 0.625, 0.4609, 0.625, 0.4609, 0.75, 0.4585, 0.75, 0.4585, 0.625, 0.4585, 0.625, 0.4585, 0.75, 0.4571, 0.75, 0.4571, 0.625, 0.4571, 0.625, 0.4571, 0.75, 0.4557, 0.75, 0.4557, 0.625, 0.4487, 0.625, 0.4487, 0.5, 0.4557, 0.5, 0.4557, 0.625, 0.4663, 0.625, 0.4663, 0.5, 0.4666, 0.5, 0.4666, 0.625, 0.4666, 0.625, 0.4666, 0.5, 0.4669, 0.5, 0.4669, 0.625, 0.4669, 0.625, 0.4669, 0.5, 0.4674, 0.5, 0.4674, 0.625, 0.4674, 0.625, 0.4674, 0.5, 0.4682, 0.5, 0.4682, 0.625, 0.4682, 0.625, 0.4682, 0.5, 0.4686, 0.5, 0.4686, 0.625, 0.4686, 0.625, 0.4686, 0.5, 0.469, 0.5, 0.469, 0.625, 0.4698, 0.625, 0.4698, 0.75, 0.469, 0.75, 0.469, 0.625, 0.4835, 0.75, 0.4815, 0.75, 0.4815, 0.625, 0.4835, 0.6875, -0.2239, 0.7449, 0.6047, 0.7457, 1.017, 0.7487, 1.017, 0.7724, 1.035, 0.7737, 1.01, 0.8073, 1.009, 0.8552, 1.02, 0.8593, 1.019, 0.8657, 0.8203, 0.8869, 0.8182, 0.879, 0.8267, 0.875, 0.826, 0.8298, 0.701, 0.8304, 0.686, 0.8456, 0.6886, 0.8656, 0.7052, 0.876, 0.7038, 0.8849, 0.6554, 0.8864, 0.5763, 0.9761, 0.5875, 0.9911, 0.5696, 1.0, 0.4345, 0.9772, 0.4362, 0.9672, 0.5647, 0.8466, 0.5662, 0.8305, 0.5591, 0.8148, 0.5257, 0.8009, 0.361, 0.8241, -0.1805, 0.9323, -0.1865, 0.9299, -0.2306, 0.7488, 0.5202, 0.5, 0.5206, 0.5659, -0.1444, 0.5659, -0.1457, 0.5, 0.5202, 0.5, -0.1457, 0.5, -0.1444, 0.4341, 0.5206, 0.4341, 0.5045, 0.75, 0.5045, 0.6875, 0.5045, 0.625, 0.5139, 0.625, 0.5139, 0.75, 0.489, 0.75, 0.4856, 0.75, 0.0, 0.0, 0.0, 0.0, 0.489, 0.625, 0.0, 0.0, 0.0, 0.0, 0.4856, 0.625, 0.4698, 0.5, 0.4698, 0.625, 0.469, 0.625, 0.469, 0.5, 0.4686, 0.75, 0.4686, 0.625, 0.469, 0.625, 0.469, 0.75, 0.4682, 0.75, 0.4682, 0.625, 0.4686, 0.625, 0.4686, 0.75, 0.4674, 0.75, 0.4674, 0.625, 0.4682, 0.625, 0.4682, 0.75, 0.4669, 0.75, 0.4669, 0.625, 0.4674, 0.625, 0.4674, 0.75, 0.4666, 0.75, 0.4666, 0.625, 0.4669, 0.625, 0.4669, 0.75, 0.4663, 0.75, 0.4663, 0.625, 0.4666, 0.625, 0.4666, 0.75, 0.4487, 0.75, 0.4487, 0.625, 0.4557, 0.625, 0.4557, 0.75, 0.4571, 0.5, 0.4571, 0.625, 0.4557, 0.625, 0.4557, 0.5, 0.4585, 0.5, 0.4585, 0.625, 0.4571, 0.625, 0.4571, 0.5, 0.4609, 0.5, 0.4609, 0.625, 0.4585, 0.625, 0.4585, 0.5, 0.465, 0.5, 0.465, 0.625, 0.4609, 0.625, 0.4609, 0.5, 0.4663, 0.5, 0.4663, 0.625, 0.465, 0.625, 0.465, 0.5, 0.4698, 0.75, 0.4698, 0.625, 0.4728, 0.625, 0.4728, 0.75, 0.175, 0.1943, 0.1768, 0.5014, 0.04479, 0.4998, 0.06201, 0.1912, 0.1877, 0.1942, 0.1895, 0.5015, 0.1768, 0.5014, 0.175, 0.1943, 0.7412, 0.2558, 0.7371, 0.5, 0.2547, 0.5, 0.2597, 0.2558, 0.4138, 0.75, 0.4138, 0.625, 0.4178, 0.625, 0.4178, 0.75, -0.1805, 0.06766, 0.3607, 0.176, 0.5257, 0.1991, 0.5591, 0.1852, 0.5662, 0.1695, 0.5647, 0.1534, 0.4362, 0.03276, 0.4345, 0.02278, 0.5696, 0.0, 0.5875, 0.008862, 0.5763, 0.02389, 0.6554, 0.1136, 0.7038, 0.1151, 0.7052, 0.124, 0.6886, 0.1344, 0.686, 0.1544, 0.701, 0.1696, 0.826, 0.1702, 0.8267, 0.125, 0.8182, 0.121, 0.8203, 0.1131, 1.019, 0.1343, 1.02, 0.1407, 1.009, 0.1448, 1.01, 0.1927, 1.035, 0.2263, 1.017, 0.2276, 1.017, 0.2513, 0.6047, 0.2543, -0.2239, 0.2551, -0.2306, 0.2512, -0.1865, 0.07006, 0.3524, 0.5, 0.3524, 0.625, 0.3218, 0.625, 0.3218, 0.5, 0.3867, 0.5, 0.3867, 0.625, 0.3524, 0.625, 0.3524, 0.5, 0.4138, 0.5, 0.4138, 0.625, 0.3867, 0.625, 0.3867, 0.5, 0.4815, 0.5, 0.4815, 0.625, 0.4728, 0.625, 0.4728, 0.5, 0.2477, 0.625, 0.2477, 0.5, 0.3218, 0.5, 0.3218, 0.625, -0.1444, 0.5659, 0.5206, 0.5659, 0.5204, 0.5923, -0.1408, 0.592, 0.375, 0.4473, 0.4077, 0.3658, 0.4881, 0.25, 0.625, 0.25, 0.625, 0.4134, 0.5698, 0.4372, 0.5326, 0.4576, 0.5033, 0.4776, 0.4748, 0.5, 0.375, 0.5, 0.4881, 0.0, 0.625, 0.0, 0.625, 0.25, 0.4881, 0.25, 0.375, 0.5, 0.4748, 0.5, 0.4748, 0.75, 0.375, 0.75, 0.7116, 0.5, 0.7116, 0.75, 0.6877, 0.75, 0.6877, 0.5, 0.6877, 0.5, 0.6877, 0.75, 0.625, 0.75, 0.625, 0.5, 0.625, 0.5, 0.625, 0.75, 0.5163, 0.75, 0.5163, 0.5, 0.5163, 0.5, 0.5163, 0.75, 0.4748, 0.75, 0.4748, 0.5, 0.7116, 0.5, 0.875, 0.5, 0.875, 0.75, 0.7116, 0.75, 0.375, 0.75, 0.4748, 0.75, 0.5033, 0.7724, 0.5326, 0.7924, 0.5698, 0.8128, 0.625, 0.8366, 0.625, 1.0, 0.4881, 1.0, 0.4077, 0.8842, 0.375, 0.8027, 0.2408, 0.5, 0.2408, 0.75, 0.125, 0.75, 0.125, 0.5, 0.3223, 0.5, 0.3223, 0.75, 0.2408, 0.75, 0.2408, 0.5, 0.3223, 0.5, 0.375, 0.5, 0.375, 0.75, 0.3223, 0.75, 0.4815, 0.625, 0.4815, 0.5, 0.4835, 0.625, 0.4835, 0.6875, 0.4856, 0.625, 0.0, 0.0, 0.4835, 0.6875, 0.4835, 0.625, 0.4856, 0.75, 0.4835, 0.75, 0.4835, 0.6875, 0.0, 0.0, 0.5045, 0.625, 0.5045, 0.6875, 0.0, 0.0, 0.489, 0.625, 0.5045, 0.75, 0.489, 0.75, 0.0, 0.0, 0.5045, 0.6875, 0.375, 0.0, 0.625, 0.0, 0.625, 0.25, 0.375, 0.25, 0.375, 0.25, 0.625, 0.25, 0.625, 0.5, 0.6107, 0.5, 0.5659, 0.4803, 0.5433, 0.4671, 0.5308, 0.4739, 0.502, 0.4536, 0.4473, 0.4396, 0.375, 0.367, 0.625, 0.5, 0.875, 0.5, 0.875, 0.75, 0.625, 0.75, 0.125, 0.5, 0.242, 0.5, 0.242, 0.75, 0.125, 0.75, -0.1408, 0.408, 0.5204, 0.4077, 0.5206, 0.4341, -0.1444, 0.4341, 0.005729, 0.005574, 0.006895, 0.01396, 0.00493, 0.01139, 0.005792, 0.005536, 0.005792, 0.008304, 0.00493, 0.01356, 0.006895, 0.02094, 0.005729, 0.008361, 0.00493, 0.01356, 0.005792, 0.008304, 0.005952, 0.008292, 0.005284, 0.01337, 0.005284, 0.01337, 0.005952, 0.005528, 0.005792, 0.005536, 0.00493, 0.01139, 0.2477, 0.75, 0.2477, 0.625, 0.3218, 0.625, 0.3218, 0.75, 0.243, 0.6149, 0.2477, 0.625, 0.2477, 0.75, 0.2425, 0.7363, 0.2425, 0.4908, 0.2477, 0.5, 0.2477, 0.625, 0.243, 0.6149, 0.2521, 0.5078, 0.2626, 0.4196, 0.6418, 0.4196, 0.6754, 0.4446, 0.6862, 0.5078, 0.6754, 0.571, 0.6418, 0.596, 0.2626, 0.596, 0.6107, 0.5, 0.625, 0.5, 0.625, 0.75, 0.6107, 0.75, 0.5073, 0.5, 0.5073, 0.75, 0.3869, 0.75, 0.3869, 0.5, 0.242, 0.75, 0.242, 0.5, 0.3869, 0.5, 0.3869, 0.75, 0.375, 0.883, 0.4473, 0.8104, 0.502, 0.7964, 0.5308, 0.7761, 0.5433, 0.7829, 0.5659, 0.7697, 0.6107, 0.75, 0.625, 0.75, 0.625, 1.0, 0.375, 1.0, 0.5677, 0.5, 0.5677, 0.75, 0.5337, 0.75, 0.5337, 0.5, 0.5337, 0.5, 0.5337, 0.75, 0.5073, 0.75, 0.5073, 0.5, 0.6107, 0.5, 0.6107, 0.75, 0.5805, 0.75, 0.5805, 0.5, 0.5805, 0.5, 0.5805, 0.75, 0.5677, 0.75, 0.5677, 0.5, 1.0, 0.5, 1.0, 1.0, 0.875, 1.0, 0.875, 0.5, 0.875, 0.5, 0.875, 1.0, 0.75, 1.0, 0.75, 0.5, 0.75, 0.5, 0.75, 1.0, 0.625, 1.0, 0.625, 0.5, 0.625, 0.5, 0.625, 1.0, 0.5, 1.0, 0.5, 0.5, 0.5, 0.5, 0.5, 1.0, 0.375, 1.0, 0.375, 0.5, 0.375, 0.5, 0.375, 1.0, 0.25, 1.0, 0.25, 0.5, 0.75, 1.0, 0.875, 1.0, 0.875, 1.0, 0.75, 1.0, 0.25, 0.5, 0.25, 1.0, 0.125, 1.0, 0.125, 0.5, 0.125, 0.5, 0.125, 1.0, 0.0, 1.0, 0.0, 0.5, 0.75, 0.49, 0.9197, 0.4197, 0.99, 0.25, 0.9197, 0.08029, 0.75, 0.01, 0.5803, 0.08029, 0.51, 0.25, 0.5803, 0.4197, 0.25, 1.0, 0.375, 1.0, 0.375, 1.0, 0.25, 1.0, 0.375, 1.0, 0.5, 1.0, 0.5, 1.0, 0.375, 1.0, 0.0, 1.0, 0.125, 1.0, 0.125, 1.0, 0.0, 1.0, 0.875, 1.0, 1.0, 1.0, 1.0, 1.0, 0.875, 1.0, 0.625, 1.0, 0.75, 1.0, 0.75, 1.0, 0.625, 1.0, 0.25, 1.0, 0.375, 1.0, 0.375, 1.0, 0.25, 1.0, 0.5, 1.0, 0.625, 1.0, 0.625, 1.0, 0.5, 1.0, 0.125, 1.0, 0.25, 1.0, 0.25, 1.0, 0.125, 1.0, 0.875, 1.0, 1.0, 1.0, 1.0, 1.0, 0.875, 1.0, 0.5, 1.0, 0.625, 1.0, 0.625, 1.0, 0.5, 1.0, 0.75, 1.0, 0.875, 1.0, 0.875, 1.0, 0.75, 1.0, 0.125, 1.0, 0.25, 1.0, 0.25, 1.0, 0.125, 1.0, 0.375, 1.0, 0.5, 1.0, 0.5, 1.0, 0.375, 1.0, 0.625, 1.0, 0.75, 1.0, 0.75, 1.0, 0.625, 1.0, 0.875, 1.0, 1.0, 1.0, 1.0, 1.0, 0.875, 1.0, 0.0, 1.0, 0.125, 1.0, 0.125, 1.0, 0.0, 1.0, 0.125, 1.0, 0.25, 1.0, 0.25, 1.0, 0.125, 1.0, 0.0, 1.0, 0.125, 1.0, 0.125, 1.0, 0.0, 1.0, 0.25, 1.0, 0.375, 1.0, 0.375, 1.0, 0.25, 1.0, 0.5, 1.0, 0.625, 1.0, 0.625, 1.0, 0.5, 1.0, 0.75, 1.0, 0.875, 1.0, 0.875, 1.0, 0.75, 1.0, 0.125, 1.0, 0.25, 1.0, 0.25, 1.0, 0.125, 1.0, 0.375, 1.0, 0.5, 1.0, 0.5, 1.0, 0.375, 1.0, 0.625, 1.0, 0.75, 1.0, 0.75, 1.0, 0.625, 1.0, 0.75, 1.0, 0.875, 1.0, 0.875, 1.0, 0.75, 1.0, 0.375, 1.0, 0.5, 1.0, 0.5, 1.0, 0.375, 1.0, 0.625, 1.0, 0.75, 1.0, 0.75, 1.0, 0.625, 1.0, 0.875, 1.0, 1.0, 1.0, 1.0, 1.0, 0.875, 1.0, 0.0, 1.0, 0.125, 1.0, 0.125, 1.0, 0.0, 1.0, 0.25, 1.0, 0.375, 1.0, 0.375, 1.0, 0.25, 1.0, 0.5, 1.0, 0.625, 1.0, 0.625, 1.0, 0.5, 1.0, 0.75, 1.0, 0.875, 1.0, 0.875, 1.0, 0.75, 1.0, 0.0, 6.855e-07, 0.2737, 4.768e-07, 0.2737, 1.0, 0.0, 1.0, 0.125, 1.0, 0.25, 1.0, 0.25, 1.0, 0.125, 1.0, 0.375, 1.0, 0.5, 1.0, 0.5, 1.0, 0.375, 1.0, 0.625, 1.0, 0.75, 1.0, 0.75, 1.0, 0.625, 1.0, 0.875, 1.0, 1.0, 1.0, 1.0, 1.0, 0.875, 1.0, 0.0, 1.0, 0.125, 1.0, 0.125, 1.0, 0.0, 1.0, 0.25, 1.0, 0.375, 1.0, 0.375, 1.0, 0.25, 1.0, 0.5, 1.0, 0.625, 1.0, 0.625, 1.0, 0.5, 1.0, 0.4197, 0.4197, 0.25, 0.49, 0.08029, 0.4197, 0.01, 0.25, 0.08029, 0.08029, 0.25, 0.01, 0.4197, 0.08029, 0.49, 0.25, 0.9201, 1.0, 0.2737, 1.0, 0.2737, 0.0, 0.9201, 0.0, 0.0, 0.0, 0.2737, 1.192e-07, 0.2737, 1.0, 5.96e-08, 1.0, 0.9201, 1.0, 0.2737, 1.0, 0.2737, 2.384e-07, 0.9201, 4.768e-07, 0.2737, 4.768e-07, 0.9201, 0.0, 0.9201, 1.0, 0.2737, 1.0, 0.2737, 1.0, 0.0, 1.0, 7.153e-07, 0.0, 0.2737, 0.0, 0.2737, 1.192e-07, 0.9201, 5.96e-07, 0.9201, 1.0, 0.2737, 1.0, 0.2737, 1.0, 2.384e-07, 1.0, 0.0, 0.0, 0.2737, 2.384e-07, 1.0, 0.5, 1.0, 1.0, 0.875, 1.0, 0.875, 0.5, 0.875, 0.5, 0.875, 1.0, 0.75, 1.0, 0.75, 0.5, 0.75, 0.5, 0.75, 1.0, 0.625, 1.0, 0.625, 0.5, 0.625, 0.5, 0.625, 1.0, 0.5, 1.0, 0.5, 0.5, 0.5, 0.5, 0.5, 1.0, 0.375, 1.0, 0.375, 0.5, 0.375, 0.5, 0.375, 1.0, 0.25, 1.0, 0.25, 0.5, 0.4197, 0.4197, 0.25, 0.49, 0.08029, 0.4197, 0.01, 0.25, 0.08029, 0.08029, 0.25, 0.01, 0.4197, 0.08029, 0.49, 0.25, 0.25, 0.5, 0.25, 1.0, 0.125, 1.0, 0.125, 0.5, 0.125, 0.5, 0.125, 1.0, 0.0, 1.0, 0.0, 0.5, 0.75, 0.49, 0.9197, 0.4197, 0.99, 0.25, 0.9197, 0.08029, 0.75, 0.01, 0.5803, 0.08029, 0.51, 0.25, 0.5803, 0.4197, 1.0, 0.5, 1.0, 1.0, 0.875, 1.0, 0.875, 0.5, 0.875, 0.5, 0.875, 1.0, 0.75, 1.0, 0.75, 0.5, 0.75, 0.5, 0.75, 1.0, 0.625, 1.0, 0.625, 0.5, 0.625, 0.5, 0.625, 1.0, 0.5, 1.0, 0.5, 0.5, 0.5, 0.5, 0.5, 1.0, 0.375, 1.0, 0.375, 0.5, 0.375, 0.5, 0.375, 1.0, 0.25, 1.0, 0.25, 0.5, 0.4197, 0.4197, 0.25, 0.49, 0.08029, 0.4197, 0.01, 0.25, 0.08029, 0.08029, 0.25, 0.01, 0.4197, 0.08029, 0.49, 0.25, 0.25, 0.5, 0.25, 1.0, 0.125, 1.0, 0.125, 0.5, 0.125, 0.5, 0.125, 1.0, 0.0, 1.0, 0.0, 0.5, 0.75, 0.49, 0.9197, 0.4197, 0.99, 0.25, 0.9197, 0.08029, 0.75, 0.01, 0.5803, 0.08029, 0.51, 0.25, 0.5803, 0.4197, 1.0, 0.5, 1.0, 1.0, 0.875, 1.0, 0.875, 0.5, 0.875, 0.5, 0.875, 1.0, 0.75, 1.0, 0.75, 0.5, 0.75, 0.5, 0.75, 1.0, 0.625, 1.0, 0.625, 0.5, 0.625, 0.5, 0.625, 1.0, 0.5, 1.0, 0.5, 0.5, 0.5, 0.5, 0.5, 1.0, 0.375, 1.0, 0.375, 0.5, 0.375, 0.5, 0.375, 1.0, 0.25, 1.0, 0.25, 0.5, 0.4197, 0.4197, 0.25, 0.49, 0.08029, 0.4197, 0.01, 0.25, 0.08029, 0.08029, 0.25, 0.01, 0.4197, 0.08029, 0.49, 0.25, 0.25, 0.5, 0.25, 1.0, 0.125, 1.0, 0.125, 0.5, 0.125, 0.5, 0.125, 1.0, 0.0, 1.0, 0.0, 0.5, 0.75, 0.49, 0.9197, 0.4197, 0.99, 0.25, 0.9197, 0.08029, 0.75, 0.01, 0.5803, 0.08029, 0.51, 0.25, 0.5803, 0.4197, 1.0, 0.5, 1.0, 1.0, 0.875, 1.0, 0.875, 0.5, 0.875, 0.5, 0.875, 1.0, 0.75, 1.0, 0.75, 0.5, 0.75, 0.5, 0.75, 1.0, 0.625, 1.0, 0.625, 0.5, 0.625, 0.5, 0.625, 1.0, 0.5, 1.0, 0.5, 0.5, 0.5, 0.5, 0.5, 1.0, 0.375, 1.0, 0.375, 0.5, 0.375, 0.5, 0.375, 1.0, 0.25, 1.0, 0.25, 0.5, 0.4197, 0.4197, 0.25, 0.49, 0.08029, 0.4197, 0.01, 0.25, 0.08029, 0.08029, 0.25, 0.01, 0.4197, 0.08029, 0.49, 0.25, 0.25, 0.5, 0.25, 1.0, 0.125, 1.0, 0.125, 0.5, 0.125, 0.5, 0.125, 1.0, 0.0, 1.0, 0.0, 0.5, 0.75, 0.49, 0.9197, 0.4197, 0.99, 0.25, 0.9197, 0.08029, 0.75, 0.01, 0.5803, 0.08029, 0.51, 0.25, 0.5803, 0.4197, 1.0, 0.5, 1.0, 1.0, 0.875, 1.0, 0.875, 0.5, 0.875, 0.5, 0.875, 1.0, 0.75, 1.0, 0.75, 0.5, 0.75, 0.5, 0.75, 1.0, 0.625, 1.0, 0.625, 0.5, 0.625, 0.5, 0.625, 1.0, 0.5, 1.0, 0.5, 0.5, 0.5, 0.5, 0.5, 1.0, 0.375, 1.0, 0.375, 0.5, 0.375, 0.5, 0.375, 1.0, 0.25, 1.0, 0.25, 0.5, 0.4197, 0.4197, 0.25, 0.49, 0.08029, 0.4197, 0.01, 0.25, 0.08029, 0.08029, 0.25, 0.01, 0.4197, 0.08029, 0.49, 0.25, 0.25, 0.5, 0.25, 1.0, 0.125, 1.0, 0.125, 0.5, 0.125, 0.5, 0.125, 1.0, 0.0, 1.0, 0.0, 0.5, 0.75, 0.49, 0.9197, 0.4197, 0.99, 0.25, 0.9197, 0.08029, 0.75, 0.01, 0.5803, 0.08029, 0.51, 0.25, 0.5803, 0.4197, 1.0, 0.5, 1.0, 1.0, 0.875, 1.0, 0.875, 0.5, 0.875, 0.5, 0.875, 1.0, 0.75, 1.0, 0.75, 0.5, 0.75, 0.5, 0.75, 1.0, 0.625, 1.0, 0.625, 0.5, 0.625, 0.5, 0.625, 1.0, 0.5, 1.0, 0.5, 0.5, 0.5, 0.5, 0.5, 1.0, 0.375, 1.0, 0.375, 0.5, 0.375, 0.5, 0.375, 1.0, 0.25, 1.0, 0.25, 0.5, 0.4197, 0.4197, 0.25, 0.49, 0.08029, 0.4197, 0.01, 0.25, 0.08029, 0.08029, 0.25, 0.01, 0.4197, 0.08029, 0.49, 0.25, 0.25, 0.5, 0.25, 1.0, 0.125, 1.0, 0.125, 0.5, 0.125, 0.5, 0.125, 1.0, 0.0, 1.0, 0.0, 0.5, 0.75, 0.49, 0.9197, 0.4197, 0.99, 0.25, 0.9197, 0.08029, 0.75, 0.01, 0.5803, 0.08029, 0.51, 0.25, 0.5803, 0.4197, 1.0, 0.5, 1.0, 1.0, 0.875, 1.0, 0.875, 0.5, 0.875, 0.5, 0.875, 1.0, 0.75, 1.0, 0.75, 0.5, 0.75, 0.5, 0.75, 1.0, 0.625, 1.0, 0.625, 0.5, 0.625, 0.5, 0.625, 1.0, 0.5, 1.0, 0.5, 0.5, 0.5, 0.5, 0.5, 1.0, 0.375, 1.0, 0.375, 0.5, 0.375, 0.5, 0.375, 1.0, 0.25, 1.0, 0.25, 0.5, 0.4197, 0.4197, 0.25, 0.49, 0.08029, 0.4197, 0.01, 0.25, 0.08029, 0.08029, 0.25, 0.01, 0.4197, 0.08029, 0.49, 0.25, 0.25, 0.5, 0.25, 1.0, 0.125, 1.0, 0.125, 0.5, 0.125, 0.5, 0.125, 1.0, 0.0, 1.0, 0.0, 0.5, 0.75, 0.49, 0.9197, 0.4197, 0.99, 0.25, 0.9197, 0.08029, 0.75, 0.01, 0.5803, 0.08029, 0.51, 0.25, 0.5803, 0.4197, 1.0, 0.5, 1.0, 1.0, 0.875, 1.0, 0.875, 0.5, 0.875, 0.5, 0.875, 1.0, 0.75, 1.0, 0.75, 0.5, 0.75, 0.5, 0.75, 1.0, 0.625, 1.0, 0.625, 0.5, 0.625, 0.5, 0.625, 1.0, 0.5, 1.0, 0.5, 0.5, 0.5, 0.5, 0.5, 1.0, 0.375, 1.0, 0.375, 0.5, 0.375, 0.5, 0.375, 1.0, 0.25, 1.0, 0.25, 0.5, 0.4197, 0.4197, 0.25, 0.49, 0.08029, 0.4197, 0.01, 0.25, 0.08029, 0.08029, 0.25, 0.01, 0.4197, 0.08029, 0.49, 0.25, 0.25, 0.5, 0.25, 1.0, 0.125, 1.0, 0.125, 0.5, 0.125, 0.5, 0.125, 1.0, 0.0, 1.0, 0.0, 0.5, 0.75, 0.49, 0.9197, 0.4197, 0.99, 0.25, 0.9197, 0.08029, 0.75, 0.01, 0.5803, 0.08029, 0.51, 0.25, 0.5803, 0.4197, 1.0, 0.5, 1.0, 1.0, 0.875, 1.0, 0.875, 0.5, 0.875, 0.5, 0.875, 1.0, 0.75, 1.0, 0.75, 0.5, 0.75, 0.5, 0.75, 1.0, 0.625, 1.0, 0.625, 0.5, 0.625, 0.5, 0.625, 1.0, 0.5, 1.0, 0.5, 0.5, 0.5, 0.5, 0.5, 1.0, 0.375, 1.0, 0.375, 0.5, 0.375, 0.5, 0.375, 1.0, 0.25, 1.0, 0.25, 0.5, 0.4197, 0.4197, 0.25, 0.49, 0.08029, 0.4197, 0.01, 0.25, 0.08029, 0.08029, 0.25, 0.01, 0.4197, 0.08029, 0.49, 0.25, 0.25, 0.5, 0.25, 1.0, 0.125, 1.0, 0.125, 0.5, 0.125, 0.5, 0.125, 1.0, 0.0, 1.0, 0.0, 0.5, 0.75, 0.49, 0.9197, 0.4197, 0.99, 0.25, 0.9197, 0.08029, 0.75, 0.01, 0.5803, 0.08029, 0.51, 0.25, 0.5803, 0.4197, 1.0, 0.5, 1.0, 1.0, 0.875, 1.0, 0.875, 0.5, 0.875, 0.5, 0.875, 1.0, 0.75, 1.0, 0.75, 0.5, 0.75, 0.5, 0.75, 1.0, 0.625, 1.0, 0.625, 0.5, 0.625, 0.5, 0.625, 1.0, 0.5, 1.0, 0.5, 0.5, 0.5, 0.5, 0.5, 1.0, 0.375, 1.0, 0.375, 0.5, 0.375, 0.5, 0.375, 1.0, 0.25, 1.0, 0.25, 0.5, 0.4197, 0.4197, 0.25, 0.49, 0.08029, 0.4197, 0.01, 0.25, 0.08029, 0.08029, 0.25, 0.01, 0.4197, 0.08029, 0.49, 0.25, 0.25, 0.5, 0.25, 1.0, 0.125, 1.0, 0.125, 0.5, 0.125, 0.5, 0.125, 1.0, 0.0, 1.0, 0.0, 0.5, 0.75, 0.49, 0.9197, 0.4197, 0.99, 0.25, 0.9197, 0.08029, 0.75, 0.01, 0.5803, 0.08029, 0.51, 0.25, 0.5803, 0.4197, 1.0, 0.5, 1.0, 1.0, 0.875, 1.0, 0.875, 0.5, 0.875, 0.5, 0.875, 1.0, 0.75, 1.0, 0.75, 0.5, 0.75, 0.5, 0.75, 1.0, 0.625, 1.0, 0.625, 0.5, 0.625, 0.5, 0.625, 1.0, 0.5, 1.0, 0.5, 0.5, 0.5, 0.5, 0.5, 1.0, 0.375, 1.0, 0.375, 0.5, 0.375, 0.5, 0.375, 1.0, 0.25, 1.0, 0.25, 0.5, 0.4197, 0.4197, 0.25, 0.49, 0.08029, 0.4197, 0.01, 0.25, 0.08029, 0.08029, 0.25, 0.01, 0.4197, 0.08029, 0.49, 0.25, 0.25, 0.5, 0.25, 1.0, 0.125, 1.0, 0.125, 0.5, 0.125, 0.5, 0.125, 1.0, 0.0, 1.0, 0.0, 0.5, 0.75, 0.49, 0.9197, 0.4197, 0.99, 0.25, 0.9197, 0.08029, 0.75, 0.01, 0.5803, 0.08029, 0.51, 0.25, 0.5803, 0.4197, 1.0, 0.5, 1.0, 1.0, 0.875, 1.0, 0.875, 0.5, 0.875, 0.5, 0.875, 1.0, 0.75, 1.0, 0.75, 0.5, 0.75, 0.5, 0.75, 1.0, 0.625, 1.0, 0.625, 0.5, 0.625, 0.5, 0.625, 1.0, 0.5, 1.0, 0.5, 0.5, 0.5, 0.5, 0.5, 1.0, 0.375, 1.0, 0.375, 0.5, 0.375, 0.5, 0.375, 1.0, 0.25, 1.0, 0.25, 0.5, 0.4197, 0.4197, 0.25, 0.49, 0.08029, 0.4197, 0.01, 0.25, 0.08029, 0.08029, 0.25, 0.01, 0.4197, 0.08029, 0.49, 0.25, 0.25, 0.5, 0.25, 1.0, 0.125, 1.0, 0.125, 0.5, 0.125, 0.5, 0.125, 1.0, 0.0, 1.0, 0.0, 0.5, 0.75, 0.49, 0.9197, 0.4197, 0.99, 0.25, 0.9197, 0.08029, 0.75, 0.01, 0.5803, 0.08029, 0.51, 0.25, 0.5803, 0.4197, 1.0, 0.5, 1.0, 1.0, 0.875, 1.0, 0.875, 0.5, 0.875, 0.5, 0.875, 1.0, 0.75, 1.0, 0.75, 0.5, 0.75, 0.5, 0.75, 1.0, 0.625, 1.0, 0.625, 0.5, 0.625, 0.5, 0.625, 1.0, 0.5, 1.0, 0.5, 0.5, 0.5, 0.5, 0.5, 1.0, 0.375, 1.0, 0.375, 0.5, 0.375, 0.5, 0.375, 1.0, 0.25, 1.0, 0.25, 0.5, 0.4197, 0.4197, 0.25, 0.49, 0.08029, 0.4197, 0.01, 0.25, 0.08029, 0.08029, 0.25, 0.01, 0.4197, 0.08029, 0.49, 0.25, 0.25, 0.5, 0.25, 1.0, 0.125, 1.0, 0.125, 0.5, 0.125, 0.5, 0.125, 1.0, 0.0, 1.0, 0.0, 0.5, 0.75, 0.49, 0.9197, 0.4197, 0.99, 0.25, 0.9197, 0.08029, 0.75, 0.01, 0.5803, 0.08029, 0.51, 0.25, 0.5803, 0.4197, 1.0, 0.5, 1.0, 1.0, 0.875, 1.0, 0.875, 0.5, 0.875, 0.5, 0.875, 1.0, 0.75, 1.0, 0.75, 0.5, 0.75, 0.5, 0.75, 1.0, 0.625, 1.0, 0.625, 0.5, 0.625, 0.5, 0.625, 1.0, 0.5, 1.0, 0.5, 0.5, 0.5, 0.5, 0.5, 1.0, 0.375, 1.0, 0.375, 0.5, 0.375, 0.5, 0.375, 1.0, 0.25, 1.0, 0.25, 0.5, 0.4197, 0.4197, 0.25, 0.49, 0.08029, 0.4197, 0.01, 0.25, 0.08029, 0.08029, 0.25, 0.01, 0.4197, 0.08029, 0.49, 0.25, 0.25, 0.5, 0.25, 1.0, 0.125, 1.0, 0.125, 0.5, 0.125, 0.5, 0.125, 1.0, 0.0, 1.0, 0.0, 0.5, 0.75, 0.49, 0.9197, 0.4197, 0.99, 0.25, 0.9197, 0.08029, 0.75, 0.01, 0.5803, 0.08029, 0.51, 0.25, 0.5803, 0.4197, 1.0, 0.5, 1.0, 1.0, 0.875, 1.0, 0.875, 0.5, 0.875, 0.5, 0.875, 1.0, 0.75, 1.0, 0.75, 0.5, 0.75, 0.5, 0.75, 1.0, 0.625, 1.0, 0.625, 0.5, 0.625, 0.5, 0.625, 1.0, 0.5, 1.0, 0.5, 0.5, 0.5, 0.5, 0.5, 1.0, 0.375, 1.0, 0.375, 0.5, 0.375, 0.5, 0.375, 1.0, 0.25, 1.0, 0.25, 0.5, 0.4197, 0.4197, 0.25, 0.49, 0.08029, 0.4197, 0.01, 0.25, 0.08029, 0.08029, 0.25, 0.01, 0.4197, 0.08029, 0.49, 0.25, 0.25, 0.5, 0.25, 1.0, 0.125, 1.0, 0.125, 0.5, 0.125, 0.5, 0.125, 1.0, 0.0, 1.0, 0.0, 0.5, 0.75, 0.49, 0.9197, 0.4197, 0.99, 0.25, 0.9197, 0.08029, 0.75, 0.01, 0.5803, 0.08029, 0.51, 0.25, 0.5803, 0.4197, 1.0, 0.5, 1.0, 1.0, 0.875, 1.0, 0.875, 0.5, 0.875, 0.5, 0.875, 1.0, 0.75, 1.0, 0.75, 0.5, 0.75, 0.5, 0.75, 1.0, 0.625, 1.0, 0.625, 0.5, 0.625, 0.5, 0.625, 1.0, 0.5, 1.0, 0.5, 0.5, 0.5, 0.5, 0.5, 1.0, 0.375, 1.0, 0.375, 0.5, 0.375, 0.5, 0.375, 1.0, 0.25, 1.0, 0.25, 0.5, 0.4197, 0.4197, 0.25, 0.49, 0.08029, 0.4197, 0.01, 0.25, 0.08029, 0.08029, 0.25, 0.01, 0.4197, 0.08029, 0.49, 0.25, 0.25, 0.5, 0.25, 1.0, 0.125, 1.0, 0.125, 0.5, 0.125, 0.5, 0.125, 1.0, 0.0, 1.0, 0.0, 0.5, 0.75, 0.49, 0.9197, 0.4197, 0.99, 0.25, 0.9197, 0.08029, 0.75, 0.01, 0.5803, 0.08029, 0.51, 0.25, 0.5803, 0.4197, 1.0, 0.5, 1.0, 1.0, 0.875, 1.0, 0.875, 0.5, 0.875, 0.5, 0.875, 1.0, 0.75, 1.0, 0.75, 0.5, 0.75, 0.5, 0.75, 1.0, 0.625, 1.0, 0.625, 0.5, 0.625, 0.5, 0.625, 1.0, 0.5, 1.0, 0.5, 0.5, 0.5, 0.5, 0.5, 1.0, 0.375, 1.0, 0.375, 0.5, 0.375, 0.5, 0.375, 1.0, 0.25, 1.0, 0.25, 0.5, 0.4197, 0.4197, 0.25, 0.49, 0.08029, 0.4197, 0.01, 0.25, 0.08029, 0.08029, 0.25, 0.01, 0.4197, 0.08029, 0.49, 0.25, 0.25, 0.5, 0.25, 1.0, 0.125, 1.0, 0.125, 0.5, 0.125, 0.5, 0.125, 1.0, 0.0, 1.0, 0.0, 0.5, 0.75, 0.49, 0.9197, 0.4197, 0.99, 0.25, 0.9197, 0.08029, 0.75, 0.01, 0.5803, 0.08029, 0.51, 0.25, 0.5803, 0.4197, 1.0, 0.5, 1.0, 1.0, 0.875, 1.0, 0.875, 0.5, 0.875, 0.5, 0.875, 1.0, 0.75, 1.0, 0.75, 0.5, 0.75, 0.5, 0.75, 1.0, 0.625, 1.0, 0.625, 0.5, 0.625, 0.5, 0.625, 1.0, 0.5, 1.0, 0.5, 0.5, 0.5, 0.5, 0.5, 1.0, 0.375, 1.0, 0.375, 0.5, 0.375, 0.5, 0.375, 1.0, 0.25, 1.0, 0.25, 0.5, 0.4197, 0.4197, 0.25, 0.49, 0.08029, 0.4197, 0.01, 0.25, 0.08029, 0.08029, 0.25, 0.01, 0.4197, 0.08029, 0.49, 0.25, 0.25, 0.5, 0.25, 1.0, 0.125, 1.0, 0.125, 0.5, 0.125, 0.5, 0.125, 1.0, 0.0, 1.0, 0.0, 0.5, 0.75, 0.49, 0.9197, 0.4197, 0.99, 0.25, 0.9197, 0.08029, 0.75, 0.01, 0.5803, 0.08029, 0.51, 0.25, 0.5803, 0.4197, 1.0, 0.5, 1.0, 1.0, 0.875, 1.0, 0.875, 0.5, 0.875, 0.5, 0.875, 1.0, 0.75, 1.0, 0.75, 0.5, 0.75, 0.5, 0.75, 1.0, 0.625, 1.0, 0.625, 0.5, 0.625, 0.5, 0.625, 1.0, 0.5, 1.0, 0.5, 0.5, 0.5, 0.5, 0.5, 1.0, 0.375, 1.0, 0.375, 0.5, 0.375, 0.5, 0.375, 1.0, 0.25, 1.0, 0.25, 0.5, 0.4197, 0.4197, 0.25, 0.49, 0.08029, 0.4197, 0.01, 0.25, 0.08029, 0.08029, 0.25, 0.01, 0.4197, 0.08029, 0.49, 0.25, 0.25, 0.5, 0.25, 1.0, 0.125, 1.0, 0.125, 0.5, 0.125, 0.5, 0.125, 1.0, 0.0, 1.0, 0.0, 0.5, 0.75, 0.49, 0.9197, 0.4197, 0.99, 0.25, 0.9197, 0.08029, 0.75, 0.01, 0.5803, 0.08029, 0.51, 0.25, 0.5803, 0.4197, 1.0, 0.5, 1.0, 1.0, 0.875, 1.0, 0.875, 0.5, 0.875, 0.5, 0.875, 1.0, 0.75, 1.0, 0.75, 0.5, 0.75, 0.5, 0.75, 1.0, 0.625, 1.0, 0.625, 0.5, 0.625, 0.5, 0.625, 1.0, 0.5, 1.0, 0.5, 0.5, 0.5, 0.5, 0.5, 1.0, 0.375, 1.0, 0.375, 0.5, 0.375, 0.5, 0.375, 1.0, 0.25, 1.0, 0.25, 0.5, 0.4197, 0.4197, 0.25, 0.49, 0.08029, 0.4197, 0.01, 0.25, 0.08029, 0.08029, 0.25, 0.01, 0.4197, 0.08029, 0.49, 0.25, 0.25, 0.5, 0.25, 1.0, 0.125, 1.0, 0.125, 0.5, 0.125, 0.5, 0.125, 1.0, 0.0, 1.0, 0.0, 0.5, 0.75, 0.49, 0.9197, 0.4197, 0.99, 0.25, 0.9197, 0.08029, 0.75, 0.01, 0.5803, 0.08029, 0.51, 0.25, 0.5803, 0.4197, 1.0, 0.5, 1.0, 1.0, 0.875, 1.0, 0.875, 0.5, 0.875, 0.5, 0.875, 1.0, 0.75, 1.0, 0.75, 0.5, 0.75, 0.5, 0.75, 1.0, 0.625, 1.0, 0.625, 0.5, 0.625, 0.5, 0.625, 1.0, 0.5, 1.0, 0.5, 0.5, 0.5, 0.5, 0.5, 1.0, 0.375, 1.0, 0.375, 0.5, 0.375, 0.5, 0.375, 1.0, 0.25, 1.0, 0.25, 0.5, 0.4197, 0.4197, 0.25, 0.49, 0.08029, 0.4197, 0.01, 0.25, 0.08029, 0.08029, 0.25, 0.01, 0.4197, 0.08029, 0.49, 0.25, 0.25, 0.5, 0.25, 1.0, 0.125, 1.0, 0.125, 0.5, 0.125, 0.5, 0.125, 1.0, 0.0, 1.0, 0.0, 0.5, 0.75, 0.49, 0.9197, 0.4197, 0.99, 0.25, 0.9197, 0.08029, 0.75, 0.01, 0.5803, 0.08029, 0.51, 0.25, 0.5803, 0.4197, 0.2085, 0.7472, 0.04971, 0.858, 0.0, 0.5819, 0.2694, 0.6129, 0.2694, 0.6129, 0.0, 0.5819, 0.2143, 0.0, 0.4865, 0.1119, 0.9008, 0.7059, 0.9117, 1.0, 0.2916, 1.0, 0.3556, 0.7364, 0.3556, 0.7364, 0.2916, 1.0, 0.04971, 0.858, 0.2085, 0.7472, 0.2085, 0.7472, 0.04971, 0.858, 0.0, 0.5819, 0.2694, 0.6129, 0.2694, 0.6129, 0.0, 0.5819, 0.2143, 0.0, 0.4865, 0.1119, 0.25, 1.0, 0.375, 1.0, 0.375, 1.0, 0.25, 1.0, 0.9008, 0.7059, 0.9117, 1.0, 0.2916, 1.0, 0.3556, 0.7364, 0.3556, 0.7364, 0.2916, 1.0, 0.04971, 0.858, 0.2085, 0.7472, 0.75, 0.49, 0.9197, 0.4197, 0.99, 0.25, 0.9197, 0.08029, 0.75, 0.01, 0.5803, 0.08029, 0.51, 0.25, 0.5803, 0.4197, 0.625, 0.5, 0.7234, 0.5, 0.7234, 0.75, 0.625, 0.75, 0.375, 0.5, 0.625, 0.5, 0.625, 0.75, 0.375, 0.75, 0.375, 0.0, 0.5003, 0.0, 0.5003, 0.25, 0.375, 0.25, 0.125, 0.5, 0.375, 0.5, 0.375, 0.75, 0.125, 0.75, 0.5597, 0.1667, 0.0, 0.0, 0.625, 0.25, 0.5597, 0.25, 0.5032, 0.0, 0.5032, 0.25, 0.5003, 0.25, 0.5003, 0.0, 0.5032, 0.25, 0.5032, 0.0, 0.5054, 0.0, 0.5054, 0.25, 0.625, 0.0, 0.7234, 0.75, 0.7234, 0.5, 0.625, 0.25, 0.0, 0.0, 0.0, 0.0, 0.0, 0.0, 0.875, 0.6667, 0.5254, 0.08333, 0.5254, 0.0, 0.5597, 0.0, 0.5597, 0.08333, 0.5054, 0.0, 0.5054, 0.25, 0.5054, 0.25, 0.5054, 0.0, 0.5054, 0.0, 0.5054, 0.25, 0.5054, 0.25, 0.5054, 0.0, 0.5054, 0.0, 0.5054, 0.25, 0.5054, 0.25, 0.5054, 0.0, 0.5054, 0.0, 0.5054, 0.25, 0.5054, 0.25, 0.5054, 0.0, 0.5054, 0.0, 0.5054, 0.25, 0.5054, 0.25, 0.5054, 0.0, 0.5254, 0.0, 0.5054, 0.0, 0.5054, 0.0, 0.625, 0.0, 0.5597, 0.0, 0.5054, 0.0, 0.5054, 0.0, 0.5054, 0.0, 0.5254, 0.0, 0.625, 0.75, 0.7234, 0.75, 0.875, 0.75, 0.5054, 0.0, 0.5054, 0.0, 0.5054, 0.0, 0.5054, 0.0, 0.5054, 0.0, 0.5032, 0.0, 0.5003, 0.0, 0.375, 0.0, 0.375, 0.75, 0.5597, 0.25, 0.625, 0.25, 0.5054, 0.25, 0.5054, 0.25, 0.5254, 0.25, 0.5254, 0.25, 0.5054, 0.25, 0.5054, 0.25, 0.5054, 0.25, 0.375, 0.25, 0.5003, 0.25, 0.5032, 0.25, 0.5054, 0.25, 0.5054, 0.25, 0.5054, 0.25, 0.5054, 0.25, 0.5054, 0.25, 0.625, 0.25, 0.7234, 0.5, 0.625, 0.5, 0.375, 0.5, 0.5254, 0.25, 0.5254, 0.1667, 0.5597, 0.1667, 0.5597, 0.25, 0.0, 0.0, 0.0, 0.0, 0.0, 0.0, 0.0, 0.0, 0.875, 0.6667, 0.5597, 0.08333, 0.5597, 0.0, 0.625, 0.0, 0.0, 0.0, 0.0, 0.0, 0.0, 0.0, 0.5597, 0.1667, 0.5254, 0.1667, 0.0, 0.0, 0.0, 0.0, 0.5254, 0.08333, 0.5597, 0.08333, 0.875, 0.6667, 0.5054, 0.0, 0.5254, 0.0, 0.5254, 0.08333, 0.0, 0.0, 0.0, 0.0, 0.5254, 0.1667, 0.5254, 0.25, 0.5054, 0.25, 0.375, 0.0, 0.625, 0.0, 0.625, 0.25, 0.375, 0.25, 0.375, 0.25, 0.625, 0.25, 0.625, 0.5, 0.375, 0.5, 0.375, 0.5, 0.625, 0.5, 0.625, 0.75, 0.375, 0.75, 0.375, 0.75, 0.625, 0.75, 0.625, 1.0, 0.375, 1.0, 0.125, 0.5, 0.375, 0.5, 0.375, 0.75, 0.125, 0.75, 0.625, 0.5, 0.875, 0.5, 0.875, 0.75, 0.625, 0.75, 0.06926, 0.4137, 0.0, 0.3467, 0.1316, 0.8043, 0.1426, 0.7971, 0.5, 1.0, 0.625, 1.0, 0.625, 1.0, 0.5, 1.0, 0.125, 1.0, 0.25, 1.0, 0.25, 1.0, 0.125, 1.0, 0.75, 1.0, 0.875, 1.0, 0.875, 1.0, 0.75, 1.0, 0.375, 1.0, 0.5, 1.0, 0.5, 1.0, 0.375, 1.0, 0.0, 1.0, 0.125, 1.0, 0.125, 1.0, 0.0, 1.0, 0.875, 1.0, 1.0, 1.0, 1.0, 1.0, 0.875, 1.0, 0.625, 1.0, 0.75, 1.0, 0.75, 1.0, 0.625, 1.0, 0.4197, 0.4197, 0.25, 0.49, 0.08029, 0.4197, 0.01, 0.25, 0.08029, 0.08029, 0.25, 0.01, 0.4197, 0.08029, 0.49, 0.25, 0.04574, 0.2042, 0.1885, 0.0, 0.1983, 1.0, 0.1547, 0.8475, 0.1639, 0.3332, 0.1766, 0.4321, 0.158, 0.8413, 0.1622, 0.9306, 0.1508, 0.451, 0.06926, 0.4137, 0.1426, 0.7971, 0.1543, 0.8011, 0.0, 0.3467, 0.04574, 0.2042, 0.1547, 0.8475, 0.1316, 0.8043, 0.1885, 0.0, 0.1983, 0.1777, 0.1691, 0.9544, 0.1983, 1.0, 0.1983, 0.1777, 0.1639, 0.3332, 0.1622, 0.9306, 0.1691, 0.9544, 0.1766, 0.4321, 0.1508, 0.451, 0.1543, 0.8011, 0.158, 0.8413, 0.125, 0.6151, 0.125, 0.6185, 0.0, 0.6185, 0.0, 0.6151, 0.25, 0.6151, 0.25, 0.6185, 0.125, 0.6185, 0.125, 0.6151, 0.375, 0.6151, 0.375, 0.6185, 0.25, 0.6185, 0.25, 0.6151, 0.5, 0.6151, 0.5, 0.6185, 0.375, 0.6185, 0.375, 0.6151, 0.625, 0.6151, 0.625, 0.6185, 0.5, 0.6185, 0.5, 0.6151, 0.75, 0.6151, 0.75, 0.6185, 0.625, 0.6185, 0.625, 0.6151, 0.875, 0.6151, 0.875, 0.6185, 0.75, 0.6185, 0.75, 0.6151, 1.0, 0.6151, 1.0, 0.6185, 0.875, 0.6185, 0.875, 0.6151, 1.49e-08, 0.5, 0.2475, 0.5, 0.2475, 0.6488, 0.0, 0.6488, 0.0, 0.6488, 0.2475, 0.6488, 0.2475, 1.0, 1.49e-08, 1.0, 0.2475, 1.0, 0.0, 1.0, 2.384e-07, 0.6488, 0.2475, 0.6488, 0.2475, 0.6488, 2.384e-07, 0.6488, 2.384e-07, 0.5, 0.2475, 0.5, 0.2475, 0.5, 2.384e-07, 0.5, 2.384e-07, 0.3512, 0.2475, 0.3512, 0.2475, 0.3512, 2.384e-07, 0.3512, 0.0, 0.0, 0.2475, 0.0, 5.96e-08, 0.0, 0.2475, 4.191e-08, 0.2475, 0.3512, 2.98e-08, 0.3512, 2.98e-08, 0.3512, 0.2475, 0.3512, 0.2475, 0.5, 1.49e-08, 0.5, 0.4249, 1.0, 0.4307, 0.0, 0.6132, 2.813e-05, 0.6049, 1.0, 9.334e-05, 1.0, 0.0, 2.813e-05, 0.4307, 0.0, 0.4249, 1.0, 0.1882, 1.0, 0.1824, 0.0, 0.6132, 2.813e-05, 0.6131, 1.0, 0.008316, 1.0, 0.0, 2.861e-05, 0.1824, 0.0, 0.1882, 1.0, 0.4249, 1.0, 0.4307, 0.0, 0.6132, 2.861e-05, 0.6049, 1.0, 9.406e-05, 1.0, 0.0, 2.861e-05, 0.4307, 0.0, 0.4249, 1.0, 0.1882, 1.0, 0.1824, 0.0, 0.6132, 2.813e-05, 0.6131, 1.0, 0.008317, 1.0, 0.0, 2.813e-05, 0.1824, 0.0, 0.1882, 1.0, 0.4018, 0.7152, 0.3556, 0.7364, 0.2085, 0.7472, 0.2388, 0.7261, 0.8994, 0.6866, 0.9008, 0.7059, 0.3556, 0.7364, 0.4018, 0.7152, 0.3053, 0.5768, 0.2694, 0.6129, 0.4865, 0.1119, 0.5041, 0.1198, 0.2388, 0.7261, 0.2085, 0.7472, 0.2694, 0.6129, 0.3053, 0.5768, 0.4018, 0.7152, 0.3556, 0.7364, 0.2085, 0.7472, 0.2388, 0.7261, 0.8994, 0.6866, 0.9008, 0.7059, 0.3556, 0.7364, 0.4018, 0.7152, 0.3053, 0.5768, 0.2694, 0.6129, 0.4865, 0.1119, 0.5041, 0.1198, 0.2388, 0.7261, 0.2085, 0.7472, 0.2694, 0.6129, 0.3053, 0.5768, 0.7359, 0.6942, 0.7359, 0.75, 0.6996, 0.75, 0.6996, 0.6942, 0.6996, 0.6942, 0.6996, 0.75, 0.625, 0.75, 0.625, 0.6942, 0.625, 0.75, 0.5044, 0.75, 0.5044, 0.6942, 0.2677, 0.6942, 0.625, 0.6942, 0.7359, 0.6942, 0.875, 0.6942, 0.875, 0.75, 0.7359, 0.75, 0.4, 0.75, 0.4, 0.5, 0.4153, 0.5, 0.4153, 0.75, 0.4458, 0.5558, 0.4458, 0.5, 0.4672, 0.5, 0.4672, 0.5558, 0.4672, 0.5558, 0.4672, 0.5, 0.4779, 0.5, 0.4779, 0.5558, 0.5044, 0.6942, 0.5044, 0.75, 0.4779, 0.75, 0.4779, 0.6942, 0.3244, 0.75, 0.3244, 0.5, 0.375, 0.5, 0.375, 0.75, 0.375, 0.75, 0.375, 0.5, 0.384, 0.5, 0.384, 0.75, 0.384, 0.75, 0.384, 0.5, 0.3883, 0.5, 0.3883, 0.75, 0.3883, 0.5, 0.4, 0.5, 0.4, 0.75, 0.3883, 0.75, 0.3, 0.75, 0.3, 0.5, 0.3064, 0.5, 0.3064, 0.75, 0.3064, 0.75, 0.3064, 0.5, 0.3096, 0.5, 0.3096, 0.75, 0.3096, 0.75, 0.3096, 0.5, 0.3244, 0.5, 0.3244, 0.75, 0.2432, 0.5558, 0.2432, 0.5, 0.2617, 0.5, 0.2617, 0.5558, 0.2617, 0.5558, 0.2617, 0.5, 0.2655, 0.5, 0.2655, 0.5558, 0.2655, 0.5558, 0.2655, 0.5, 0.2677, 0.5, 0.2677, 0.5558, 0.2677, 0.5558, 0.2677, 0.5, 0.2744, 0.5, 0.2744, 0.5558, 0.5701, 0.0, 0.6597, 0.003912, 0.6597, 1.0, 0.4536, 0.9994, 0.4193, 0.98, 0.4356, 0.9289, 0.4605, 0.9407, 0.5114, 0.9404, 0.5259, 0.9026, 0.5288, 0.3614, 0.5036, 0.3279, 0.463, 0.3273, 0.4475, 0.06772, 0.4511, 0.04128, 0.4475, 0.06772, 0.463, 0.3273, 0.4395, 0.3502, 0.4356, 0.9289, 0.4193, 0.98, 0.3971, 0.9289, 0.3298, 0.196, 0.3338, 0.09765, 0.3726, 0.06419, 0.1177, 0.9323, 0.0428, 0.9358, 0.003936, 0.9023, 0.0, 0.804, 0.06722, 0.07109, 0.08944, 0.02001, 0.1058, 0.07107, 0.1096, 0.6498, 0.1331, 0.6727, 0.1212, 0.9587, 0.1177, 0.9323, 0.1331, 0.6727, 0.1737, 0.6721, 0.199, 0.6386, 0.1961, 0.09742, 0.1815, 0.05956, 0.1307, 0.05925, 0.1058, 0.07107, 0.08944, 0.02001, 0.1238, 0.0006446, 0.3298, 0.0, 0.3298, 0.9961, 0.2403, 1.0, 0.2677, 0.75, 0.2677, 0.6942, 0.2744, 0.6942, 0.2744, 0.75, 0.2655, 0.75, 0.2655, 0.6942, 0.2677, 0.6942, 0.2677, 0.75, 0.2655, 0.6942, 0.2655, 0.5558, 0.2677, 0.5558, 0.2677, 0.6942, 0.2617, 0.75, 0.2617, 0.6942, 0.2655, 0.6942, 0.2655, 0.75, 0.2617, 0.6942, 0.2617, 0.5558, 0.2655, 0.5558, 0.2655, 0.6942, 0.2432, 0.75, 0.2432, 0.6942, 0.2617, 0.6942, 0.2617, 0.75, 0.2432, 0.6942, 0.2432, 0.5558, 0.2617, 0.5558, 0.2617, 0.6942, 0.5044, 0.5, 0.5044, 0.5558, 0.4779, 0.5558, 0.4779, 0.5, 0.4672, 0.75, 0.4672, 0.6942, 0.4779, 0.6942, 0.4779, 0.75, 0.4458, 0.75, 0.4458, 0.6942, 0.4672, 0.6942, 0.4672, 0.75, 0.7359, 0.5, 0.875, 0.5, 0.875, 0.5558, 0.7359, 0.5558, 0.7359, 0.5558, 0.875, 0.5558, 0.875, 0.6942, 0.7359, 0.6942, 0.625, 0.6942, 0.2677, 0.6942, 0.2677, 0.5558, 0.625, 0.5558, 0.6996, 0.5, 0.6996, 0.5558, 0.625, 0.5558, 0.625, 0.5, 0.6996, 0.5558, 0.6996, 0.6942, 0.625, 0.6942, 0.625, 0.5558, 0.7359, 0.5, 0.7359, 0.5558, 0.6996, 0.5558, 0.6996, 0.5, 0.7359, 0.5558, 0.7359, 0.6942, 0.6996, 0.6942, 0.6996, 0.5558, 0.2677, 0.6942, 0.2677, 0.5558, 0.2677, 0.5558, 0.2677, 0.6942, 0.625, 0.5, 0.625, 0.5558, 0.2677, 0.5558, 0.5044, 0.5558, 0.5044, 0.5, 0.4458, 0.5558, 0.4672, 0.5558, 0.4779, 0.5558, 0.5044, 0.5558, 0.2677, 0.5558, 0.2677, 0.5558, 0.4458, 0.6942, 0.2677, 0.6942, 0.2677, 0.6942, 0.5044, 0.6942, 0.4779, 0.6942, 0.4672, 0.6942, 1.0, 0.5, 1.0, 1.0, 0.875, 1.0, 0.875, 0.5, 0.875, 0.5, 0.875, 1.0, 0.75, 1.0, 0.75, 0.5, 0.75, 0.5, 0.75, 1.0, 0.625, 1.0, 0.625, 0.5, 0.625, 0.5, 0.625, 1.0, 0.5, 1.0, 0.5, 0.5, 0.5, 0.5, 0.5, 1.0, 0.375, 1.0, 0.375, 0.5, 0.375, 0.5, 0.375, 1.0, 0.25, 1.0, 0.25, 0.5, 0.4197, 0.4197, 0.25, 0.49, 0.08029, 0.4197, 0.01, 0.25, 0.08029, 0.08029, 0.25, 0.01, 0.4197, 0.08029, 0.49, 0.25, 0.25, 0.5, 0.25, 1.0, 0.125, 1.0, 0.125, 0.5, 0.125, 0.5, 0.125, 1.0, 0.0, 1.0, 0.0, 0.5, 0.875, 0.5, 0.75, 0.5, 0.75, 0.5, 0.875, 0.5, 0.75, 0.5, 0.625, 0.5, 0.625, 0.5, 0.75, 0.5, 0.5, 0.5, 0.375, 0.5, 0.375, 0.5, 0.5, 0.5, 0.125, 0.5, 0.0, 0.5, 0.0, 0.5, 0.125, 0.5, 1.0, 0.5, 0.875, 0.5, 0.875, 0.5, 1.0, 0.5, 0.75, 0.5, 0.625, 0.5, 0.625, 0.5, 0.75, 0.5, 0.375, 0.5, 0.25, 0.5, 0.25, 0.5, 0.375, 0.5, 0.625, 0.5, 0.5, 0.5, 0.5, 0.5, 0.625, 0.5, 0.25, 0.5, 0.125, 0.5, 0.125, 0.5, 0.25, 0.5, 0.75, 0.49, 0.9197, 0.4197, 0.99, 0.25, 0.9197, 0.08029, 0.75, 0.01, 0.5803, 0.08029, 0.51, 0.25, 0.5803, 0.4197, 1.0, 0.5, 0.875, 0.5, 0.875, 0.5, 1.0, 0.5, 0.125, 0.5, 0.0, 0.5, 0.0, 0.5, 0.125, 0.5, 0.375, 0.5, 0.25, 0.5, 0.25, 0.5, 0.375, 0.5, 0.625, 0.5, 0.5, 0.5, 0.5, 0.5, 0.625, 0.5, 0.875, 0.5, 0.75, 0.5, 0.75, 0.5, 0.875, 0.5, 0.25, 0.5, 0.125, 0.5, 0.125, 0.5, 0.25, 0.5, 0.5, 0.5, 0.375, 0.5, 0.375, 0.5, 0.5, 0.5, 1.0, 0.5, 1.0, 1.0, 0.875, 1.0, 0.875, 0.5, 0.875, 0.5, 0.875, 1.0, 0.75, 1.0, 0.75, 0.5, 0.75, 0.5, 0.75, 1.0, 0.625, 1.0, 0.625, 0.5, 0.625, 0.5, 0.625, 1.0, 0.5, 1.0, 0.5, 0.5, 0.5, 0.5, 0.5, 1.0, 0.375, 1.0, 0.375, 0.5, 0.375, 0.5, 0.375, 1.0, 0.25, 1.0, 0.25, 0.5, 0.4197, 0.4197, 0.25, 0.49, 0.08029, 0.4197, 0.01, 0.25, 0.08029, 0.08029, 0.25, 0.01, 0.4197, 0.08029, 0.49, 0.25, 0.25, 0.5, 0.25, 1.0, 0.125, 1.0, 0.125, 0.5, 0.875, 0.5, 0.75, 0.5, 0.75, 0.5, 0.875, 0.5, 0.75, 0.5, 0.625, 0.5, 0.625, 0.5, 0.75, 0.5, 0.5, 0.5, 0.375, 0.5, 0.375, 0.5, 0.5, 0.5, 0.125, 0.5, 0.0, 0.5, 0.0, 0.5, 0.125, 0.5, 1.0, 0.5, 0.875, 0.5, 0.875, 0.5, 1.0, 0.5, 0.75, 0.5, 0.625, 0.5, 0.625, 0.5, 0.75, 0.5, 0.375, 0.5, 0.25, 0.5, 0.25, 0.5, 0.375, 0.5, 0.625, 0.5, 0.5, 0.5, 0.5, 0.5, 0.625, 0.5, 0.25, 0.5, 0.125, 0.5, 0.125, 0.5, 0.25, 0.5, 0.75, 0.49, 0.9197, 0.4197, 0.99, 0.25, 0.9197, 0.08029, 0.75, 0.01, 0.5803, 0.08029, 0.51, 0.25, 0.5803, 0.4197, 1.0, 0.5, 0.875, 0.5, 0.875, 0.5, 1.0, 0.5, 0.125, 0.5, 0.0, 0.5, 0.0, 0.5, 0.125, 0.5, 0.375, 0.5, 0.25, 0.5, 0.25, 0.5, 0.375, 0.5, 0.625, 0.5, 0.5, 0.5, 0.5, 0.5, 0.625, 0.5, 0.875, 0.5, 0.75, 0.5, 0.75, 0.5, 0.875, 0.5, 0.25, 0.5, 0.125, 0.5, 0.125, 0.5, 0.25, 0.5, 0.5, 0.5, 0.375, 0.5, 0.375, 0.5, 0.5, 0.5, 0.375, 0.25, 0.5332, 0.25, 0.5332, 0.5, 0.375, 0.5, 0.375, 0.6875, 0.625, 0.6875, 0.625, 0.7425, 0.612, 0.7463, 0.5784, 0.749, 0.5332, 0.75, 0.375, 0.75, 0.375, 0.5, 0.5332, 0.5, 0.5784, 0.501, 0.612, 0.5037, 0.625, 0.5075, 0.625, 0.5625, 0.375, 0.5625, 0.625, 0.6875, 0.875, 0.6875, 0.875, 0.7425, 0.625, 0.7425, 0.125, 0.6875, 0.375, 0.6875, 0.375, 0.75, 0.125, 0.75, 0.625, 0.5075, 0.875, 0.5075, 0.875, 0.5625, 0.625, 0.5625, 0.375, 0.1875, 0.625, 0.1875, 0.625, 0.2425, 0.612, 0.2463, 0.5784, 0.249, 0.5332, 0.25, 0.375, 0.25, 0.625, 0.5625, 0.875, 0.5625, 0.875, 0.625, 0.625, 0.625, 0.625, 0.625, 0.875, 0.625, 0.875, 0.6875, 0.625, 0.6875, 0.125, 0.5, 0.375, 0.5, 0.375, 0.5625, 0.125, 0.5625, 0.125, 0.5625, 0.375, 0.5625, 0.375, 0.625, 0.125, 0.625, 0.125, 0.625, 0.375, 0.625, 0.375, 0.6875, 0.125, 0.6875, 0.375, 0.5625, 0.625, 0.5625, 0.625, 0.625, 0.375, 0.625, 0.375, 0.625, 0.625, 0.625, 0.625, 0.6875, 0.375, 0.6875, 0.375, 0.75, 0.5332, 0.75, 0.5332, 1.0, 0.375, 1.0, 0.375, 0.0625, 0.625, 0.0625, 0.625, 0.125, 0.375, 0.125, 0.375, 0.125, 0.625, 0.125, 0.625, 0.1875, 0.375, 0.1875, 0.5332, 0.25, 0.5332, 1.0, 0.5332, 0.75, 0.5332, 0.5, 0.875, 0.5075, 0.625, 0.5075, 0.625, 0.5, 0.875, 0.5, 0.625, 0.25, 0.625, 0.5, 0.5773, 0.5, 0.5773, 0.25, 0.5332, 0.25, 0.0, 0.0, 0.5332, 0.0, 0.625, 0.7425, 0.875, 0.7425, 0.875, 0.75, 0.625, 0.75, 0.625, 0.75, 0.625, 1.0, 0.5773, 1.0, 0.5773, 0.75, 0.5332, 0.5, 0.5332, 0.75, 0.5784, 0.501, 0.375, 0.0, 0.5332, 0.0, 0.5784, 0.0009527, 0.612, 0.003692, 0.625, 0.007501, 0.625, 0.0625, 0.375, 0.0625])
me_cube_001.materials.append(mat_black)
me_cube_001.materials.append(mat_gray)
me_cube_001.update()
me_cube_004 = bpy.data.meshes.new('Cube.004')
me_cube_004.from_pydata([(-0.8153, -1.0, -1.0), (-1.0, -0.9148, -1.0), (-1.0, -0.9148, 1.0), (-0.8153, -1.0, 1.0), (-1.0, 0.9148, -1.0), (-0.8153, 1.0, -1.0), (-0.8153, 1.0, 1.0), (-1.0, 0.9148, 1.0), (1.367, -0.2671, -1.0), (0.8153, -1.0, -1.0), (0.8153, -1.0, 1.0), (1.367, -0.2671, 1.0), (0.8153, 1.0, -1.0), (1.367, 0.2671, -1.0), (1.367, 0.2671, 1.0), (0.8153, 1.0, 1.0), (17.15, 0.2671, 1.0), (17.15, 0.2671, -1.0), (17.15, -0.2671, -1.0), (17.15, -0.2671, 1.0)], [], [(9, 10, 3, 0), (11, 8, 18, 19), (14, 15, 6, 7, 2, 3, 10, 11), (1, 2, 7, 4), (5, 6, 15, 12), (0, 3, 2, 1), (6, 5, 4, 7), (14, 13, 12, 15), (10, 9, 8, 11), (4, 5, 12, 13, 8, 9, 0, 1), (17, 16, 19, 18), (14, 11, 19, 16), (13, 14, 16, 17), (8, 13, 17, 18)])
_uv = me_cube_004.uv_layers.new(name='UVMap')
_uv.uv.foreach_set('vector', [0.375, 0.7731, 0.625, 0.7731, 0.625, 0.9769, 0.375, 0.9769, 0.625, 0.7269, 0.375, 0.7269, 0.375, 0.7269, 0.625, 0.7269, 0.625, 0.5231, 0.6481, 0.5, 0.8519, 0.5, 0.875, 0.5231, 0.875, 0.7269, 0.8519, 0.75, 0.6481, 0.75, 0.625, 0.7269, 0.375, 0.02309, 0.625, 0.02309, 0.625, 0.2269, 0.375, 0.2269, 0.375, 0.2731, 0.625, 0.2731, 0.625, 0.4769, 0.375, 0.4769, 0.375, 0.0, 0.625, 0.0, 0.625, 0.02309, 0.375, 0.02309, 0.625, 0.2731, 0.375, 0.2731, 0.375, 0.2269, 0.625, 0.2269, 0.625, 0.5231, 0.375, 0.5231, 0.375, 0.4769, 0.625, 0.4769, 0.625, 0.7731, 0.375, 0.7731, 0.375, 0.7269, 0.625, 0.7269, 0.125, 0.5231, 0.1481, 0.5, 0.3519, 0.5, 0.375, 0.5231, 0.375, 0.7269, 0.3519, 0.75, 0.1481, 0.75, 0.125, 0.7269, 0.375, 0.5231, 0.625, 0.5231, 0.625, 0.7269, 0.375, 0.7269, 0.625, 0.5231, 0.625, 0.7269, 0.625, 0.7269, 0.625, 0.5231, 0.375, 0.5231, 0.625, 0.5231, 0.625, 0.5231, 0.375, 0.5231, 0.375, 0.7269, 0.375, 0.5231, 0.375, 0.5231, 0.375, 0.7269])
me_cube_004.materials.append(mat_black)
me_cube_004.update()
me_cube_005 = bpy.data.meshes.new('Cube.005')
me_cube_005.from_pydata([(-1.0, -1.0, 1.634), (-1.0, 1.0, 1.634), (0.9113, -1.0, -0.1129), (0.7972, -1.0, 1.646), (0.9113, 1.0, -0.1129), (0.7972, 1.0, 1.646), (-0.8986, -1.0, -0.3398), (1.396, -1.0, -1.976), (-0.325, -1.0, -2.492), (1.396, 1.0, -1.976), (-0.8986, 1.0, -0.3398), (-0.325, 1.0, -2.492)], [], [(2, 3, 0, 6, 8, 7), (4, 5, 3, 2), (9, 11, 10, 1, 5, 4), (6, 0, 1, 10), (5, 1, 0, 3), (9, 7, 8, 11), (11, 8, 6, 10), (9, 4, 2, 7)])
_uv = me_cube_005.uv_layers.new(name='UVMap')
_uv.uv.foreach_set('vector', [0.6682, 0.5058, 0.6864, 0.689, 0.501, 0.7184, 0.4778, 0.5132, 0.5002, 0.2816, 0.6864, 0.3055, 0.1436, 0.4897, 0.1436, 0.2647, 0.3988, 0.2647, 0.3988, 0.4897, 0.4778, 0.6945, 0.2915, 0.7184, 0.2691, 0.4868, 0.2923, 0.2816, 0.4778, 0.311, 0.4595, 0.4942, 0.6862, 0.9516, 0.5895, 1.0, 0.4716, 0.7642, 0.5683, 0.7158, 0.3537, 0.5284, 0.1179, 0.6463, 0.0, 0.4105, 0.2358, 0.2926, 0.339, 0.6227, 0.339, 0.3773, 0.5595, 0.3773, 0.5595, 0.6227, 0.7074, 0.6463, 0.8253, 0.8821, 0.6862, 0.9516, 0.5683, 0.7158, 0.1436, 0.7353, 0.1436, 0.4897, 0.3988, 0.4897, 0.3988, 0.7353])
me_cube_005.materials.append(mat_gray)
me_cube_005.update()

# ---- objects
ob_reference = bpy.data.objects.new('Reference', None)
ob_gun = bpy.data.objects.new('Gun', me_cube_001)
ob_reloadtrigger = bpy.data.objects.new('ReloadTrigger', me_cube_004)
ob_magazine = bpy.data.objects.new('Magazine', me_cube_005)

# ---- transforms, parenting, visibility, modifiers, constraints
ob_reference.location = (-2.638, 0.3571, -1.518)
ob_reference.rotation_euler = (1.571, -0.0, -0.0)
ob_reference.scale = (0.8764, 0.8764, 0.8764)
ob_reference.empty_display_type = 'IMAGE'
ob_reference.empty_display_size = 10.65
ob_reference.empty_image_offset = (-0.2348, -0.2348)
ob_gun.location = (0.0, -5.807e-09, 0.0)
ob_gun.scale = (1.0, 0.08962, 1.0)
ob_reloadtrigger.location = (-2.216, 0.0, 0.2605)
ob_reloadtrigger.scale = (0.08687, 0.2431, -0.04621)
ob_magazine.location = (-0.989, 1.116e-07, -0.8308)
ob_magazine.scale = (0.3011, 0.082, 0.3011)

# ---- collection membership
col_collection.objects.link(ob_reference)
col_collection.objects.link(ob_gun)
col_collection.objects.link(ob_reloadtrigger)
col_collection.objects.link(ob_magazine)

# ---- scene / render settings (as saved in the file)
scene.frame_start = 1; scene.frame_end = 250; scene.frame_set(1)
scene.render.engine = 'BLENDER_EEVEE_NEXT'
scene.cycles.sampling_pattern = 'TABULATED_SOBOL'
scene.cycles.use_light_tree = False
scene.view_settings.view_transform = 'Filmic'
bpy.context.view_layer.update()

# ---- added for rendering (the .blend has no active camera and no usable light): camera, sun
cam_auto = bpy.data.cameras.new('AutoCamera')
cam_auto.lens = 50.0
cam_auto.sensor_width = 36.0
cam_auto.clip_end = 1000.0
ob_auto_camera = bpy.data.objects.new('AutoCamera', cam_auto)
scene.collection.objects.link(ob_auto_camera)
ob_auto_camera.location = (8.5197, -10.4327, 6.5231)
ob_auto_camera.rotation_euler = (1.09748, -7.21219e-08, 0.694738)
scene.camera = ob_auto_camera
light_auto_sun = bpy.data.lights.new('AutoSun', 'SUN')
light_auto_sun.energy = 3.0
light_auto_sun.angle = 0.0523599
ob_auto_sun = bpy.data.objects.new('AutoSun', light_auto_sun)
scene.collection.objects.link(ob_auto_sun)
ob_auto_sun.rotation_euler = (0.872665, 0.174533, 0.523599)
bpy.context.view_layer.update()
